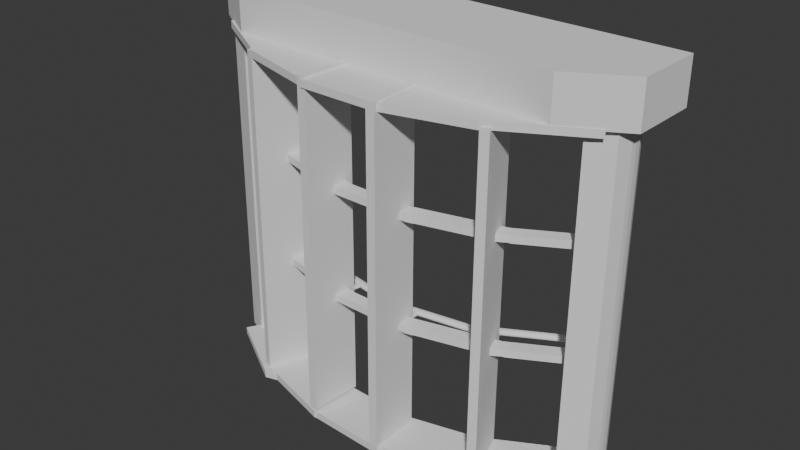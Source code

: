 # Source: blend.blend  (saved by Blender 4.3.34; exported with 4.5.12 LTS)
import bpy
from mathutils import Matrix  # noqa: F401  (used for matrix-valued properties, if any)

bpy.ops.wm.read_factory_settings(use_empty=True)
scene = bpy.context.scene
scene.name = 'Scene'

# ---- collections
col_collection = bpy.data.collections.new('Collection'); scene.collection.children.link(col_collection)
col_collection_001 = bpy.data.collections.new('Collection.001'); col_collection.children.link(col_collection_001)

# ---- world
world_world = bpy.data.worlds.new('World'); scene.world = world_world
world_world.use_nodes = True; world_world.node_tree.nodes.clear()
_N = world_world.node_tree.nodes; _L = world_world.node_tree.links
n0 = _N.new('ShaderNodeOutputWorld'); n0.name = 'World Output'; n0.location = (300, 300)
n1 = _N.new('ShaderNodeBackground'); n1.name = 'Background'; n1.location = (10, 300)
n1.inputs[0].default_value = (0.05088, 0.05088, 0.05088, 1.0)
_L.new(n1.outputs[0], n0.inputs[0])
n0.is_active_output = True
world_world.color = (0.05088, 0.05088, 0.05088)
world_world.sun_shadow_jitter_overblur = 0.0

# ---- meshes
me_x = bpy.data.meshes.new('立方体')
me_x.from_pydata([(-1.0, -1.0, -1.0), (-1.0, -1.0, 1.0), (1.0, -1.0, -1.0), (1.0, -1.0, 1.0), (0.8651, 0.0, -1.0), (1.0, -0.1349, -1.0), (1.0, -0.1349, 1.0), (0.8651, 0.0, 1.0), (-1.0, -0.1513, -1.0), (-0.8487, 0.0, -1.0), (-0.8487, 0.0, 1.0), (-1.0, -0.1513, 1.0)], [], [(2, 3, 1, 0), (6, 7, 10, 11, 1, 3), (9, 10, 7, 4), (5, 6, 3, 2), (6, 5, 4, 7), (0, 1, 11, 8), (10, 9, 8, 11), (8, 9, 4, 5, 2, 0)])
_uv = me_x.uv_layers.new(name='UVマップ')
_uv.uv.foreach_set('vector', [0.375, 0.75, 0.625, 0.75, 0.625, 1.0, 0.375, 1.0, 0.625, 0.6419, 0.6419, 0.625, 0.8561, 0.625, 0.875, 0.6439, 0.875, 0.75, 0.625, 0.75, 0.375, 0.1628, 0.8561, 0.625, 0.6419, 0.625, 0.375, 0.5913, 0.375, 0.6419, 0.625, 0.6419, 0.625, 0.75, 0.375, 0.75, 0.625, 0.6419, 0.375, 0.6419, 0.375, 0.5913, 0.6419, 0.625, 0.375, 0.0, 0.625, 0.0, 0.625, 0.1061, 0.375, 0.1061, 0.8561, 0.625, 0.375, 0.1628, 0.375, 0.125, 0.875, 0.625, 0.125, 0.6439, 0.1439, 0.625, 0.3581, 0.625, 0.375, 0.6419, 0.375, 0.75, 0.125, 0.75])
me_x.update()
me_069 = bpy.data.meshes.new('立方体.069')
me_069.from_pydata([(-1.0, -1.0, -1.0), (-1.0, -1.0, 1.0), (1.0, -1.0, -1.0), (1.0, -1.0, 1.0), (-1.0, 0.0, -1.0), (-1.0, 0.0, 1.0), (0.9376, 0.0, -1.0), (1.0, -0.06238, -1.0), (1.0, -0.06238, 1.0), (0.9376, 0.0, 1.0)], [], [(8, 9, 5, 1, 3), (2, 3, 1, 0), (4, 5, 9, 6), (0, 1, 5, 4), (7, 8, 3, 2), (8, 7, 6, 9), (4, 6, 7, 2, 0)])
_uv = me_069.uv_layers.new(name='UVマップ')
_uv.uv.foreach_set('vector', [0.625, 0.6328, 0.6328, 0.625, 0.875, 0.625, 0.875, 0.75, 0.625, 0.75, 0.375, 0.75, 0.625, 0.75, 0.625, 1.0, 0.375, 1.0, 0.375, 0.125, 0.875, 0.625, 0.6328, 0.625, 0.375, 0.6094, 0.375, 0.0, 0.625, 0.0, 0.625, 0.125, 0.375, 0.125, 0.375, 0.6328, 0.625, 0.6328, 0.625, 0.75, 0.375, 0.75, 0.625, 0.6328, 0.375, 0.6328, 0.375, 0.6094, 0.6328, 0.625, 0.125, 0.625, 0.3672, 0.625, 0.375, 0.6328, 0.375, 0.75, 0.125, 0.75])
me_069.update()
me_068 = bpy.data.meshes.new('立方体.068')
me_068.from_pydata([(-1.0, -1.0, -1.0), (-1.0, -1.0, 1.0), (1.0, -1.0, -1.0), (1.0, -1.0, 1.0), (0.8769, 0.0, -1.0), (1.0, -0.1231, -1.0), (1.0, -0.1231, 1.0), (0.8769, 0.0, 1.0), (-1.0, -0.2115, -1.0), (-0.7885, 0.0, -1.0), (-0.7885, 0.0, 1.0), (-1.0, -0.2115, 1.0)], [], [(2, 3, 1, 0), (6, 7, 10, 11, 1, 3), (9, 10, 7, 4), (5, 6, 3, 2), (6, 5, 4, 7), (0, 1, 11, 8), (10, 9, 8, 11), (8, 9, 4, 5, 2, 0)])
_uv = me_068.uv_layers.new(name='UVマップ')
_uv.uv.foreach_set('vector', [0.375, 0.75, 0.625, 0.75, 0.625, 1.0, 0.375, 1.0, 0.625, 0.6404, 0.6404, 0.625, 0.8486, 0.625, 0.875, 0.6514, 0.875, 0.75, 0.625, 0.75, 0.375, 0.1779, 0.8486, 0.625, 0.6404, 0.625, 0.375, 0.5942, 0.375, 0.6404, 0.625, 0.6404, 0.625, 0.75, 0.375, 0.75, 0.625, 0.6404, 0.375, 0.6404, 0.375, 0.5942, 0.6404, 0.625, 0.375, 0.0, 0.625, 0.0, 0.625, 0.09856, 0.375, 0.09856, 0.8486, 0.625, 0.375, 0.1779, 0.375, 0.125, 0.875, 0.625, 0.125, 0.6514, 0.1514, 0.625, 0.3596, 0.625, 0.375, 0.6404, 0.375, 0.75, 0.125, 0.75])
me_068.update()
me_067 = bpy.data.meshes.new('立方体.067')
me_067.from_pydata([(-1.0, -1.0, -1.0), (-1.0, -1.0, 1.0), (1.0, -1.0, -1.0), (1.0, -1.0, 1.0), (0.9575, -0.01222, -1.0), (1.0, -0.05468, -1.0), (1.0, -0.05468, 1.0), (0.9575, -0.01222, 1.0), (-1.0, -0.1349, -1.0), (-0.8773, -0.01222, -1.0), (-0.8773, -0.01222, 1.0), (-1.0, -0.1349, 1.0)], [], [(2, 3, 1, 0), (6, 7, 10, 11, 1, 3), (9, 10, 7, 4), (5, 6, 3, 2), (6, 5, 4, 7), (0, 1, 11, 8), (10, 9, 8, 11), (8, 9, 4, 5, 2, 0)])
_uv = me_067.uv_layers.new(name='UVマップ')
_uv.uv.foreach_set('vector', [0.375, 0.75, 0.625, 0.75, 0.625, 1.0, 0.375, 1.0, 0.625, 0.6318, 0.6303, 0.6265, 0.8597, 0.6265, 0.875, 0.6419, 0.875, 0.75, 0.625, 0.75, 0.375, 0.1543, 0.8597, 0.6265, 0.6303, 0.6265, 0.375, 0.6158, 0.375, 0.6318, 0.625, 0.6318, 0.625, 0.75, 0.375, 0.75, 0.625, 0.6318, 0.375, 0.6318, 0.375, 0.6158, 0.6303, 0.6265, 0.375, 0.0, 0.625, 0.0, 0.625, 0.1081, 0.375, 0.1081, 0.8597, 0.6265, 0.375, 0.1543, 0.375, 0.1235, 0.875, 0.6265, 0.125, 0.6419, 0.1403, 0.6265, 0.3697, 0.6265, 0.375, 0.6318, 0.375, 0.75, 0.125, 0.75])
me_067.update()
me_066 = bpy.data.meshes.new('立方体.066')
me_066.from_pydata([(-1.0, -1.0, -1.0), (-1.0, -1.0, 1.0), (1.0, -1.0, -1.0), (1.0, -1.0, 1.0), (1.0, 0.0, -1.0), (1.0, 0.0, 1.0), (-1.0, -0.2447, -1.0), (-0.7553, 0.0, -1.0), (-0.7553, 0.0, 1.0), (-1.0, -0.2447, 1.0)], [], [(4, 5, 3, 2), (2, 3, 1, 0), (7, 8, 5, 4), (6, 7, 4, 2, 0), (5, 8, 9, 1, 3), (8, 7, 6, 9), (0, 1, 9, 6)])
_uv = me_066.uv_layers.new(name='UVマップ')
_uv.uv.foreach_set('vector', [0.375, 0.625, 0.625, 0.625, 0.625, 0.75, 0.375, 0.75, 0.375, 0.75, 0.625, 0.75, 0.625, 1.0, 0.375, 1.0, 0.375, 0.1862, 0.8444, 0.625, 0.625, 0.625, 0.375, 0.625, 0.125, 0.6556, 0.1556, 0.625, 0.375, 0.625, 0.375, 0.75, 0.125, 0.75, 0.625, 0.625, 0.8444, 0.625, 0.875, 0.6556, 0.875, 0.75, 0.625, 0.75, 0.8444, 0.625, 0.375, 0.1862, 0.375, 0.125, 0.875, 0.625, 0.375, 0.0, 0.625, 0.0, 0.625, 0.09441, 0.375, 0.09441])
me_066.update()
me_064 = bpy.data.meshes.new('立方体.064')
me_064.from_pydata([(-1.0, -1.0, -1.0), (-1.0, -1.0, 1.0), (-1.0, 1.0, -1.0), (-1.0, 1.0, 1.0), (1.0, -1.0, -1.0), (1.0, -1.0, 1.0), (0.3929, 1.0, -1.0), (0.3929, 1.0, 1.0), (1.0, 0.05413, -1.0), (1.0, 0.05413, 1.0), (0.3929, 1.0, -1.0), (0.9976, 0.06004, -1.0), (0.9976, 0.06004, 1.0), (0.3929, 1.0, 1.0)], [], [(0, 1, 3, 2), (4, 5, 1, 0), (2, 3, 7, 6), (9, 12, 13, 7, 3, 1, 5), (8, 9, 5, 4), (13, 10, 6, 7), (2, 6, 10, 11, 8, 4, 0), (10, 13, 12, 11), (9, 8, 11, 12)])
_uv = me_064.uv_layers.new(name='UVマップ')
_uv.uv.foreach_set('vector', [0.375, 0.0, 0.625, 0.0, 0.625, 0.25, 0.375, 0.25, 0.375, 0.75, 0.625, 0.75, 0.625, 1.0, 0.375, 1.0, 0.375, 0.25, 0.625, 0.25, 0.625, 0.4241, 0.375, 0.4241, 0.625, 0.6182, 0.6253, 0.6175, 0.7009, 0.5, 0.7009, 0.5, 0.875, 0.5, 0.875, 0.75, 0.625, 0.75, 0.375, 0.6182, 0.625, 0.6182, 0.625, 0.75, 0.375, 0.75, 0.625, 0.4241, 0.375, 0.4241, 0.375, 0.4241, 0.625, 0.4241, 0.125, 0.5, 0.2991, 0.5, 0.2991, 0.5, 0.3747, 0.6175, 0.375, 0.6182, 0.375, 0.75, 0.125, 0.75, 0.375, 0.4241, 0.625, 0.4241, 0.625, 0.6172, 0.375, 0.6172, 0.625, 0.6182, 0.375, 0.6182, 0.375, 0.6172, 0.625, 0.6172])
me_064.update()
me_063 = bpy.data.meshes.new('立方体.063')
me_063.from_pydata([(-1.0, -1.0, -1.0), (-1.0, -1.0, 1.0), (1.0, -1.0, -1.0), (1.0, -1.0, 1.0), (1.0, 1.0, -1.0), (1.0, 1.0, 1.0), (-0.2873, 1.0, -1.0), (-0.2873, 1.0, 1.0), (-1.0, 0.0604, -1.0), (-1.0, 0.0604, 1.0), (-0.8851, 0.3378, -1.0), (-0.7555, 0.5317, -1.0), (-0.7555, 0.5317, 1.0), (-0.8851, 0.3378, 1.0)], [], [(6, 7, 5, 4), (4, 5, 3, 2), (2, 3, 1, 0), (0, 1, 9, 8), (5, 7, 12, 13, 9, 1, 3), (7, 6, 11, 12), (8, 9, 13, 10), (12, 11, 10, 13), (8, 10, 11, 6, 4, 2, 0)])
_uv = me_063.uv_layers.new(name='UVマップ')
_uv.uv.foreach_set('vector', [0.375, 0.3391, 0.625, 0.3391, 0.625, 0.5, 0.375, 0.5, 0.375, 0.5, 0.625, 0.5, 0.625, 0.75, 0.375, 0.75, 0.375, 0.75, 0.625, 0.75, 0.625, 1.0, 0.375, 1.0, 0.375, 0.0, 0.625, 0.0, 0.625, 0.1325, 0.375, 0.1325, 0.625, 0.5, 0.7859, 0.5, 0.8444, 0.5585, 0.8606, 0.5828, 0.875, 0.6175, 0.875, 0.75, 0.625, 0.75, 0.625, 0.3391, 0.375, 0.3391, 0.375, 0.222, 0.625, 0.222, 0.375, 0.1325, 0.625, 0.1325, 0.625, 0.1816, 0.375, 0.1816, 0.625, 0.222, 0.375, 0.222, 0.375, 0.1816, 0.625, 0.1816, 0.125, 0.6175, 0.1394, 0.5828, 0.1556, 0.5585, 0.2141, 0.5, 0.375, 0.5, 0.375, 0.75, 0.125, 0.75])
me_063.update()
me_062 = bpy.data.meshes.new('立方体.062')
me_062.from_pydata([(-1.0, -1.0, -1.0), (-1.0, -1.0, 1.0), (1.0, -1.0, -1.0), (1.0, -1.0, 1.0), (0.8571, 0.0, -1.0), (1.0, -0.1429, -1.0), (1.0, -0.1429, 1.0), (0.8571, 0.0, 1.0), (-1.0, -0.2233, -1.0), (-0.7767, 0.0, -1.0), (-0.7767, 0.0, 1.0), (-1.0, -0.2233, 1.0)], [], [(2, 3, 1, 0), (6, 7, 10, 11, 1, 3), (9, 10, 7, 4), (5, 6, 3, 2), (6, 5, 4, 7), (0, 1, 11, 8), (10, 9, 8, 11), (8, 9, 4, 5, 2, 0)])
_uv = me_062.uv_layers.new(name='UVマップ')
_uv.uv.foreach_set('vector', [0.375, 0.75, 0.625, 0.75, 0.625, 1.0, 0.375, 1.0, 0.625, 0.6429, 0.6429, 0.625, 0.8471, 0.625, 0.875, 0.6529, 0.875, 0.75, 0.625, 0.75, 0.375, 0.1808, 0.8471, 0.625, 0.6429, 0.625, 0.375, 0.5893, 0.375, 0.6429, 0.625, 0.6429, 0.625, 0.75, 0.375, 0.75, 0.625, 0.6429, 0.375, 0.6429, 0.375, 0.5893, 0.6429, 0.625, 0.375, 0.0, 0.625, 0.0, 0.625, 0.09708, 0.375, 0.09708, 0.8471, 0.625, 0.375, 0.1808, 0.375, 0.125, 0.875, 0.625, 0.125, 0.6529, 0.1529, 0.625, 0.3571, 0.625, 0.375, 0.6429, 0.375, 0.75, 0.125, 0.75])
me_062.update()
me_061 = bpy.data.meshes.new('立方体.061')
me_061.from_pydata([(-1.0, -1.0, -1.0), (-1.0, -1.0, 1.0), (1.0, -1.0, -1.0), (1.0, -1.0, 1.0), (-1.0, -0.01622, -1.0), (-1.0, -0.01622, 1.0), (0.8783, -0.01622, -1.0), (1.0, -0.1379, -1.0), (1.0, -0.1379, 1.0), (0.8783, -0.01622, 1.0)], [], [(8, 9, 5, 1, 3), (2, 3, 1, 0), (4, 5, 9, 6), (0, 1, 5, 4), (7, 8, 3, 2), (8, 7, 6, 9), (4, 6, 7, 2, 0)])
_uv = me_061.uv_layers.new(name='UVマップ')
_uv.uv.foreach_set('vector', [0.625, 0.6422, 0.6402, 0.627, 0.875, 0.627, 0.875, 0.75, 0.625, 0.75, 0.375, 0.75, 0.625, 0.75, 0.625, 1.0, 0.375, 1.0, 0.375, 0.123, 0.875, 0.627, 0.6402, 0.627, 0.375, 0.5964, 0.375, 0.0, 0.625, 0.0, 0.625, 0.123, 0.375, 0.123, 0.375, 0.6422, 0.625, 0.6422, 0.625, 0.75, 0.375, 0.75, 0.625, 0.6422, 0.375, 0.6422, 0.375, 0.5964, 0.6402, 0.627, 0.125, 0.627, 0.3598, 0.627, 0.375, 0.6422, 0.375, 0.75, 0.125, 0.75])
me_061.update()
me_060 = bpy.data.meshes.new('立方体.060')
me_060.from_pydata([(-1.0, -1.0, -1.0), (-1.0, -1.0, 1.0), (1.0, -1.0, -1.0), (1.0, -1.0, 1.0), (0.9461, -0.01665, -1.0), (1.0, -0.07059, -1.0), (1.0, -0.07059, 1.0), (0.9461, -0.01665, 1.0), (-1.0, -0.171, -1.0), (-0.8456, -0.01665, -1.0), (-0.8456, -0.01665, 1.0), (-1.0, -0.171, 1.0)], [], [(2, 3, 1, 0), (6, 7, 10, 11, 1, 3), (9, 10, 7, 4), (5, 6, 3, 2), (6, 5, 4, 7), (0, 1, 11, 8), (10, 9, 8, 11), (8, 9, 4, 5, 2, 0)])
_uv = me_060.uv_layers.new(name='UVマップ')
_uv.uv.foreach_set('vector', [0.375, 0.75, 0.625, 0.75, 0.625, 1.0, 0.375, 1.0, 0.625, 0.6338, 0.6317, 0.6271, 0.8557, 0.6271, 0.875, 0.6464, 0.875, 0.75, 0.625, 0.75, 0.375, 0.1618, 0.8557, 0.6271, 0.6317, 0.6271, 0.375, 0.6135, 0.375, 0.6338, 0.625, 0.6338, 0.625, 0.75, 0.375, 0.75, 0.625, 0.6338, 0.375, 0.6338, 0.375, 0.6135, 0.6317, 0.6271, 0.375, 0.0, 0.625, 0.0, 0.625, 0.1036, 0.375, 0.1036, 0.8557, 0.6271, 0.375, 0.1618, 0.375, 0.1229, 0.875, 0.6271, 0.125, 0.6464, 0.1443, 0.6271, 0.3683, 0.6271, 0.375, 0.6338, 0.375, 0.75, 0.125, 0.75])
me_060.update()
me_059 = bpy.data.meshes.new('立方体.059')
me_059.from_pydata([(-1.0, -1.0, -1.0), (-1.0, -1.0, 1.0), (1.0, -1.0, -1.0), (1.0, -1.0, 1.0), (0.978, -0.01363, -1.0), (1.0, -0.03561, -1.0), (1.0, -0.03561, 1.0), (0.978, -0.01363, 1.0), (-1.0, -0.129, -1.0), (-0.8847, -0.01363, -1.0), (-0.8847, -0.01363, 1.0), (-1.0, -0.129, 1.0)], [], [(2, 3, 1, 0), (6, 7, 10, 11, 1, 3), (9, 10, 7, 4), (5, 6, 3, 2), (6, 5, 4, 7), (0, 1, 11, 8), (10, 9, 8, 11), (8, 9, 4, 5, 2, 0)])
_uv = me_059.uv_layers.new(name='UVマップ')
_uv.uv.foreach_set('vector', [0.375, 0.75, 0.625, 0.75, 0.625, 1.0, 0.375, 1.0, 0.625, 0.6295, 0.6277, 0.6267, 0.8606, 0.6267, 0.875, 0.6411, 0.875, 0.75, 0.625, 0.75, 0.375, 0.1523, 0.8606, 0.6267, 0.6277, 0.6267, 0.375, 0.6212, 0.375, 0.6295, 0.625, 0.6295, 0.625, 0.75, 0.375, 0.75, 0.625, 0.6295, 0.375, 0.6295, 0.375, 0.6212, 0.6277, 0.6267, 0.375, 0.0, 0.625, 0.0, 0.625, 0.1089, 0.375, 0.1089, 0.8606, 0.6267, 0.375, 0.1523, 0.375, 0.1233, 0.875, 0.6267, 0.125, 0.6411, 0.1394, 0.6267, 0.3723, 0.6267, 0.375, 0.6295, 0.375, 0.75, 0.125, 0.75])
me_059.update()
me_058 = bpy.data.meshes.new('立方体.058')
me_058.from_pydata([(-1.0, -1.0, -1.0), (-1.0, -1.0, 1.0), (1.0, -1.0, -1.0), (1.0, -1.0, 1.0), (1.0, 0.005597, -1.0), (1.0, 0.005597, 1.0), (-1.0, -0.2648, -1.0), (-0.7296, 0.005597, -1.0), (-0.7296, 0.005597, 1.0), (-1.0, -0.2648, 1.0)], [], [(4, 5, 3, 2), (2, 3, 1, 0), (7, 8, 5, 4), (6, 7, 4, 2, 0), (5, 8, 9, 1, 3), (8, 7, 6, 9), (0, 1, 9, 6)])
_uv = me_058.uv_layers.new(name='UVマップ')
_uv.uv.foreach_set('vector', [0.375, 0.6243, 0.625, 0.6243, 0.625, 0.75, 0.375, 0.75, 0.375, 0.75, 0.625, 0.75, 0.625, 1.0, 0.375, 1.0, 0.375, 0.1931, 0.8412, 0.6243, 0.625, 0.6243, 0.375, 0.6243, 0.125, 0.6581, 0.1588, 0.6243, 0.375, 0.6243, 0.375, 0.75, 0.125, 0.75, 0.625, 0.6243, 0.8412, 0.6243, 0.875, 0.6581, 0.875, 0.75, 0.625, 0.75, 0.8412, 0.6243, 0.375, 0.1931, 0.375, 0.1257, 0.875, 0.6243, 0.375, 0.0, 0.625, 0.0, 0.625, 0.0919, 0.375, 0.0919])
me_058.update()
me_056 = bpy.data.meshes.new('立方体.056')
me_056.from_pydata([(-1.0, -1.0, -1.0), (-1.0, -1.0, 1.0), (1.0, -1.0, -1.0), (1.0, -1.0, 1.0), (-0.7474, 1.0, -1.0), (-0.7474, 1.0, 1.0), (-1.0, 0.3519, -1.0), (-0.7474, 1.0, -1.0), (-0.7474, 1.0, 1.0), (-1.0, 0.3519, 1.0), (0.7504, 1.0, -1.0), (0.7504, 1.0, 1.0), (0.7504, 1.0, -1.0), (1.0, 0.3298, -1.0), (1.0, 0.3298, 1.0), (0.7504, 1.0, 1.0)], [], [(14, 15, 11, 5, 8, 9, 1, 3), (2, 3, 1, 0), (0, 1, 9, 6), (5, 4, 7, 8), (6, 9, 8, 7), (4, 5, 11, 10), (6, 7, 4, 10, 12, 13, 2, 0), (15, 12, 10, 11), (14, 13, 12, 15), (13, 14, 3, 2)])
_uv = me_056.uv_layers.new(name='UVマップ')
_uv.uv.foreach_set('vector', [0.625, 0.5838, 0.6562, 0.5, 0.6562, 0.5, 0.8434, 0.5, 0.8434, 0.5, 0.875, 0.581, 0.875, 0.75, 0.625, 0.75, 0.375, 0.75, 0.625, 0.75, 0.625, 1.0, 0.375, 1.0, 0.375, 0.0, 0.625, 0.0, 0.625, 0.169, 0.375, 0.169, 0.625, 0.2816, 0.375, 0.2816, 0.375, 0.2816, 0.625, 0.2816, 0.375, 0.169, 0.625, 0.169, 0.625, 0.2816, 0.375, 0.2816, 0.375, 0.2816, 0.625, 0.2816, 0.625, 0.4688, 0.375, 0.4688, 0.125, 0.581, 0.1566, 0.5, 0.1566, 0.5, 0.3438, 0.5, 0.3438, 0.5, 0.375, 0.5838, 0.375, 0.75, 0.125, 0.75, 0.625, 0.4688, 0.375, 0.4688, 0.375, 0.4688, 0.625, 0.4688, 0.625, 0.5838, 0.375, 0.5838, 0.375, 0.4688, 0.625, 0.4688, 0.375, 0.5838, 0.625, 0.5838, 0.625, 0.75, 0.375, 0.75])
me_056.update()
me_055 = bpy.data.meshes.new('立方体.055')
me_055.from_pydata([(-1.0, -1.0, -1.0), (-1.0, -1.0, 1.0), (1.0, -1.0, -1.0), (1.0, -1.0, 1.0), (0.8651, 0.0, -1.0), (1.0, -0.1349, -1.0), (1.0, -0.1349, 1.0), (0.8651, 0.0, 1.0), (-1.0, -0.1513, -1.0), (-0.8487, 0.0, -1.0), (-0.8487, 0.0, 1.0), (-1.0, -0.1513, 1.0)], [], [(2, 3, 1, 0), (6, 7, 10, 11, 1, 3), (9, 10, 7, 4), (5, 6, 3, 2), (6, 5, 4, 7), (0, 1, 11, 8), (10, 9, 8, 11), (8, 9, 4, 5, 2, 0)])
_uv = me_055.uv_layers.new(name='UVマップ')
_uv.uv.foreach_set('vector', [0.375, 0.75, 0.625, 0.75, 0.625, 1.0, 0.375, 1.0, 0.625, 0.6419, 0.6419, 0.625, 0.8561, 0.625, 0.875, 0.6439, 0.875, 0.75, 0.625, 0.75, 0.375, 0.1628, 0.8561, 0.625, 0.6419, 0.625, 0.375, 0.5913, 0.375, 0.6419, 0.625, 0.6419, 0.625, 0.75, 0.375, 0.75, 0.625, 0.6419, 0.375, 0.6419, 0.375, 0.5913, 0.6419, 0.625, 0.375, 0.0, 0.625, 0.0, 0.625, 0.1061, 0.375, 0.1061, 0.8561, 0.625, 0.375, 0.1628, 0.375, 0.125, 0.875, 0.625, 0.125, 0.6439, 0.1439, 0.625, 0.3581, 0.625, 0.375, 0.6419, 0.375, 0.75, 0.125, 0.75])
me_055.update()
me_054 = bpy.data.meshes.new('立方体.054')
me_054.from_pydata([(-1.0, -1.0, -1.0), (-1.0, -1.0, 1.0), (1.0, -1.0, -1.0), (1.0, -1.0, 1.0), (-1.0, 0.0, -1.0), (-1.0, 0.0, 1.0), (0.9376, 0.0, -1.0), (1.0, -0.06238, -1.0), (1.0, -0.06238, 1.0), (0.9376, 0.0, 1.0)], [], [(8, 9, 5, 1, 3), (2, 3, 1, 0), (4, 5, 9, 6), (0, 1, 5, 4), (7, 8, 3, 2), (8, 7, 6, 9), (4, 6, 7, 2, 0)])
_uv = me_054.uv_layers.new(name='UVマップ')
_uv.uv.foreach_set('vector', [0.625, 0.6328, 0.6328, 0.625, 0.875, 0.625, 0.875, 0.75, 0.625, 0.75, 0.375, 0.75, 0.625, 0.75, 0.625, 1.0, 0.375, 1.0, 0.375, 0.125, 0.875, 0.625, 0.6328, 0.625, 0.375, 0.6094, 0.375, 0.0, 0.625, 0.0, 0.625, 0.125, 0.375, 0.125, 0.375, 0.6328, 0.625, 0.6328, 0.625, 0.75, 0.375, 0.75, 0.625, 0.6328, 0.375, 0.6328, 0.375, 0.6094, 0.6328, 0.625, 0.125, 0.625, 0.3672, 0.625, 0.375, 0.6328, 0.375, 0.75, 0.125, 0.75])
me_054.update()
me_053 = bpy.data.meshes.new('立方体.053')
me_053.from_pydata([(-1.0, -1.0, -1.0), (-1.0, -1.0, 1.0), (1.0, -1.0, -1.0), (1.0, -1.0, 1.0), (0.8769, 0.0, -1.0), (1.0, -0.1231, -1.0), (1.0, -0.1231, 1.0), (0.8769, 0.0, 1.0), (-1.0, -0.2115, -1.0), (-0.7885, 0.0, -1.0), (-0.7885, 0.0, 1.0), (-1.0, -0.2115, 1.0)], [], [(2, 3, 1, 0), (6, 7, 10, 11, 1, 3), (9, 10, 7, 4), (5, 6, 3, 2), (6, 5, 4, 7), (0, 1, 11, 8), (10, 9, 8, 11), (8, 9, 4, 5, 2, 0)])
_uv = me_053.uv_layers.new(name='UVマップ')
_uv.uv.foreach_set('vector', [0.375, 0.75, 0.625, 0.75, 0.625, 1.0, 0.375, 1.0, 0.625, 0.6404, 0.6404, 0.625, 0.8486, 0.625, 0.875, 0.6514, 0.875, 0.75, 0.625, 0.75, 0.375, 0.1779, 0.8486, 0.625, 0.6404, 0.625, 0.375, 0.5942, 0.375, 0.6404, 0.625, 0.6404, 0.625, 0.75, 0.375, 0.75, 0.625, 0.6404, 0.375, 0.6404, 0.375, 0.5942, 0.6404, 0.625, 0.375, 0.0, 0.625, 0.0, 0.625, 0.09856, 0.375, 0.09856, 0.8486, 0.625, 0.375, 0.1779, 0.375, 0.125, 0.875, 0.625, 0.125, 0.6514, 0.1514, 0.625, 0.3596, 0.625, 0.375, 0.6404, 0.375, 0.75, 0.125, 0.75])
me_053.update()
me_051 = bpy.data.meshes.new('立方体.051')
me_051.from_pydata([(-1.0, -1.0, -1.0), (-1.0, -1.0, 1.0), (1.0, -1.0, -1.0), (1.0, -1.0, 1.0), (0.9575, -0.01222, -1.0), (1.0, -0.05468, -1.0), (1.0, -0.05468, 1.0), (0.9575, -0.01222, 1.0), (-1.0, -0.1349, -1.0), (-0.8773, -0.01222, -1.0), (-0.8773, -0.01222, 1.0), (-1.0, -0.1349, 1.0)], [], [(2, 3, 1, 0), (6, 7, 10, 11, 1, 3), (9, 10, 7, 4), (5, 6, 3, 2), (6, 5, 4, 7), (0, 1, 11, 8), (10, 9, 8, 11), (8, 9, 4, 5, 2, 0)])
_uv = me_051.uv_layers.new(name='UVマップ')
_uv.uv.foreach_set('vector', [0.375, 0.75, 0.625, 0.75, 0.625, 1.0, 0.375, 1.0, 0.625, 0.6318, 0.6303, 0.6265, 0.8597, 0.6265, 0.875, 0.6419, 0.875, 0.75, 0.625, 0.75, 0.375, 0.1543, 0.8597, 0.6265, 0.6303, 0.6265, 0.375, 0.6158, 0.375, 0.6318, 0.625, 0.6318, 0.625, 0.75, 0.375, 0.75, 0.625, 0.6318, 0.375, 0.6318, 0.375, 0.6158, 0.6303, 0.6265, 0.375, 0.0, 0.625, 0.0, 0.625, 0.1081, 0.375, 0.1081, 0.8597, 0.6265, 0.375, 0.1543, 0.375, 0.1235, 0.875, 0.6265, 0.125, 0.6419, 0.1403, 0.6265, 0.3697, 0.6265, 0.375, 0.6318, 0.375, 0.75, 0.125, 0.75])
me_051.update()
me_048 = bpy.data.meshes.new('立方体.048')
me_048.from_pydata([(-1.0, -1.0, -1.0), (-1.0, -1.0, 1.0), (1.0, -1.0, -1.0), (1.0, -1.0, 1.0), (1.0, 0.0, -1.0), (1.0, 0.0, 1.0), (-1.0, -0.2447, -1.0), (-0.7553, 0.0, -1.0), (-0.7553, 0.0, 1.0), (-1.0, -0.2447, 1.0)], [], [(4, 5, 3, 2), (2, 3, 1, 0), (7, 8, 5, 4), (6, 7, 4, 2, 0), (5, 8, 9, 1, 3), (8, 7, 6, 9), (0, 1, 9, 6)])
_uv = me_048.uv_layers.new(name='UVマップ')
_uv.uv.foreach_set('vector', [0.375, 0.625, 0.625, 0.625, 0.625, 0.75, 0.375, 0.75, 0.375, 0.75, 0.625, 0.75, 0.625, 1.0, 0.375, 1.0, 0.375, 0.1862, 0.8444, 0.625, 0.625, 0.625, 0.375, 0.625, 0.125, 0.6556, 0.1556, 0.625, 0.375, 0.625, 0.375, 0.75, 0.125, 0.75, 0.625, 0.625, 0.8444, 0.625, 0.875, 0.6556, 0.875, 0.75, 0.625, 0.75, 0.8444, 0.625, 0.375, 0.1862, 0.375, 0.125, 0.875, 0.625, 0.375, 0.0, 0.625, 0.0, 0.625, 0.09441, 0.375, 0.09441])
me_048.update()
me_047 = bpy.data.meshes.new('立方体.047')
me_047.from_pydata([(-1.0, -1.0, -1.0), (-1.0, -1.0, 1.0), (1.0, -1.0, -1.0), (1.0, -1.0, 1.0), (0.8651, 0.0, -1.0), (1.0, -0.1349, -1.0), (1.0, -0.1349, 1.0), (0.8651, 0.0, 1.0), (-1.0, -0.1513, -1.0), (-0.8487, 0.0, -1.0), (-0.8487, 0.0, 1.0), (-1.0, -0.1513, 1.0)], [], [(2, 3, 1, 0), (6, 7, 10, 11, 1, 3), (9, 10, 7, 4), (5, 6, 3, 2), (6, 5, 4, 7), (0, 1, 11, 8), (10, 9, 8, 11), (8, 9, 4, 5, 2, 0)])
_uv = me_047.uv_layers.new(name='UVマップ')
_uv.uv.foreach_set('vector', [0.375, 0.75, 0.625, 0.75, 0.625, 1.0, 0.375, 1.0, 0.625, 0.6419, 0.6419, 0.625, 0.8561, 0.625, 0.875, 0.6439, 0.875, 0.75, 0.625, 0.75, 0.375, 0.1628, 0.8561, 0.625, 0.6419, 0.625, 0.375, 0.5913, 0.375, 0.6419, 0.625, 0.6419, 0.625, 0.75, 0.375, 0.75, 0.625, 0.6419, 0.375, 0.6419, 0.375, 0.5913, 0.6419, 0.625, 0.375, 0.0, 0.625, 0.0, 0.625, 0.1061, 0.375, 0.1061, 0.8561, 0.625, 0.375, 0.1628, 0.375, 0.125, 0.875, 0.625, 0.125, 0.6439, 0.1439, 0.625, 0.3581, 0.625, 0.375, 0.6419, 0.375, 0.75, 0.125, 0.75])
me_047.update()
me_046 = bpy.data.meshes.new('立方体.046')
me_046.from_pydata([(-1.0, -1.0, -1.0), (-1.0, -1.0, 1.0), (1.0, -1.0, -1.0), (1.0, -1.0, 1.0), (-1.0, 0.0, -1.0), (-1.0, 0.0, 1.0), (0.9376, 0.0, -1.0), (1.0, -0.06238, -1.0), (1.0, -0.06238, 1.0), (0.9376, 0.0, 1.0)], [], [(8, 9, 5, 1, 3), (2, 3, 1, 0), (4, 5, 9, 6), (0, 1, 5, 4), (7, 8, 3, 2), (8, 7, 6, 9), (4, 6, 7, 2, 0)])
_uv = me_046.uv_layers.new(name='UVマップ')
_uv.uv.foreach_set('vector', [0.625, 0.6328, 0.6328, 0.625, 0.875, 0.625, 0.875, 0.75, 0.625, 0.75, 0.375, 0.75, 0.625, 0.75, 0.625, 1.0, 0.375, 1.0, 0.375, 0.125, 0.875, 0.625, 0.6328, 0.625, 0.375, 0.6094, 0.375, 0.0, 0.625, 0.0, 0.625, 0.125, 0.375, 0.125, 0.375, 0.6328, 0.625, 0.6328, 0.625, 0.75, 0.375, 0.75, 0.625, 0.6328, 0.375, 0.6328, 0.375, 0.6094, 0.6328, 0.625, 0.125, 0.625, 0.3672, 0.625, 0.375, 0.6328, 0.375, 0.75, 0.125, 0.75])
me_046.update()
me_045 = bpy.data.meshes.new('立方体.045')
me_045.from_pydata([(-1.0, -1.0, -1.0), (-1.0, -1.0, 1.0), (1.0, -1.0, -1.0), (1.0, -1.0, 1.0), (0.8769, 0.0, -1.0), (1.0, -0.1231, -1.0), (1.0, -0.1231, 1.0), (0.8769, 0.0, 1.0), (-1.0, -0.2115, -1.0), (-0.7885, 0.0, -1.0), (-0.7885, 0.0, 1.0), (-1.0, -0.2115, 1.0)], [], [(2, 3, 1, 0), (6, 7, 10, 11, 1, 3), (9, 10, 7, 4), (5, 6, 3, 2), (6, 5, 4, 7), (0, 1, 11, 8), (10, 9, 8, 11), (8, 9, 4, 5, 2, 0)])
_uv = me_045.uv_layers.new(name='UVマップ')
_uv.uv.foreach_set('vector', [0.375, 0.75, 0.625, 0.75, 0.625, 1.0, 0.375, 1.0, 0.625, 0.6404, 0.6404, 0.625, 0.8486, 0.625, 0.875, 0.6514, 0.875, 0.75, 0.625, 0.75, 0.375, 0.1779, 0.8486, 0.625, 0.6404, 0.625, 0.375, 0.5942, 0.375, 0.6404, 0.625, 0.6404, 0.625, 0.75, 0.375, 0.75, 0.625, 0.6404, 0.375, 0.6404, 0.375, 0.5942, 0.6404, 0.625, 0.375, 0.0, 0.625, 0.0, 0.625, 0.09856, 0.375, 0.09856, 0.8486, 0.625, 0.375, 0.1779, 0.375, 0.125, 0.875, 0.625, 0.125, 0.6514, 0.1514, 0.625, 0.3596, 0.625, 0.375, 0.6404, 0.375, 0.75, 0.125, 0.75])
me_045.update()
me_013 = bpy.data.meshes.new('立方体.013')
me_013.from_pydata([(-1.0, -1.0, -1.0), (-1.0, -1.0, 1.0), (1.0, -1.0, -1.0), (1.0, -1.0, 1.0), (0.9575, -0.01222, -1.0), (1.0, -0.05468, -1.0), (1.0, -0.05468, 1.0), (0.9575, -0.01222, 1.0), (-1.0, -0.1349, -1.0), (-0.8773, -0.01222, -1.0), (-0.8773, -0.01222, 1.0), (-1.0, -0.1349, 1.0)], [], [(2, 3, 1, 0), (6, 7, 10, 11, 1, 3), (9, 10, 7, 4), (5, 6, 3, 2), (6, 5, 4, 7), (0, 1, 11, 8), (10, 9, 8, 11), (8, 9, 4, 5, 2, 0)])
_uv = me_013.uv_layers.new(name='UVマップ')
_uv.uv.foreach_set('vector', [0.375, 0.75, 0.625, 0.75, 0.625, 1.0, 0.375, 1.0, 0.625, 0.6318, 0.6303, 0.6265, 0.8597, 0.6265, 0.875, 0.6419, 0.875, 0.75, 0.625, 0.75, 0.375, 0.1543, 0.8597, 0.6265, 0.6303, 0.6265, 0.375, 0.6158, 0.375, 0.6318, 0.625, 0.6318, 0.625, 0.75, 0.375, 0.75, 0.625, 0.6318, 0.375, 0.6318, 0.375, 0.6158, 0.6303, 0.6265, 0.375, 0.0, 0.625, 0.0, 0.625, 0.1081, 0.375, 0.1081, 0.8597, 0.6265, 0.375, 0.1543, 0.375, 0.1235, 0.875, 0.6265, 0.125, 0.6419, 0.1403, 0.6265, 0.3697, 0.6265, 0.375, 0.6318, 0.375, 0.75, 0.125, 0.75])
me_013.update()
me_012 = bpy.data.meshes.new('立方体.012')
me_012.from_pydata([(-1.0, -1.0, -1.0), (-1.0, -1.0, 1.0), (1.0, -1.0, -1.0), (1.0, -1.0, 1.0), (1.0, 0.0, -1.0), (1.0, 0.0, 1.0), (-1.0, -0.2447, -1.0), (-0.7553, 0.0, -1.0), (-0.7553, 0.0, 1.0), (-1.0, -0.2447, 1.0)], [], [(4, 5, 3, 2), (2, 3, 1, 0), (7, 8, 5, 4), (6, 7, 4, 2, 0), (5, 8, 9, 1, 3), (8, 7, 6, 9), (0, 1, 9, 6)])
_uv = me_012.uv_layers.new(name='UVマップ')
_uv.uv.foreach_set('vector', [0.375, 0.625, 0.625, 0.625, 0.625, 0.75, 0.375, 0.75, 0.375, 0.75, 0.625, 0.75, 0.625, 1.0, 0.375, 1.0, 0.375, 0.1862, 0.8444, 0.625, 0.625, 0.625, 0.375, 0.625, 0.125, 0.6556, 0.1556, 0.625, 0.375, 0.625, 0.375, 0.75, 0.125, 0.75, 0.625, 0.625, 0.8444, 0.625, 0.875, 0.6556, 0.875, 0.75, 0.625, 0.75, 0.8444, 0.625, 0.375, 0.1862, 0.375, 0.125, 0.875, 0.625, 0.375, 0.0, 0.625, 0.0, 0.625, 0.09441, 0.375, 0.09441])
me_012.update()
me_010 = bpy.data.meshes.new('立方体.010')
me_010.from_pydata([(-1.0, -1.0, -1.0), (-1.0, -1.0, 1.0), (-1.0, 1.0, -1.0), (-1.0, 1.0, 1.0), (1.0, -1.0, -1.0), (1.0, -1.0, 1.0), (1.0, 1.0, -1.0), (1.0, 1.0, 1.0)], [], [(0, 1, 3, 2), (2, 3, 7, 6), (6, 7, 5, 4), (4, 5, 1, 0), (2, 6, 4, 0), (7, 3, 1, 5)])
_uv = me_010.uv_layers.new(name='UVマップ')
_uv.uv.foreach_set('vector', [0.375, 0.0, 0.625, 0.0, 0.625, 0.25, 0.375, 0.25, 0.375, 0.25, 0.625, 0.25, 0.625, 0.5, 0.375, 0.5, 0.375, 0.5, 0.625, 0.5, 0.625, 0.75, 0.375, 0.75, 0.375, 0.75, 0.625, 0.75, 0.625, 1.0, 0.375, 1.0, 0.125, 0.5, 0.375, 0.5, 0.375, 0.75, 0.125, 0.75, 0.625, 0.5, 0.875, 0.5, 0.875, 0.75, 0.625, 0.75])
me_010.update()
me_006 = bpy.data.meshes.new('立方体.006')
me_006.from_pydata([(-1.0, -1.0, -1.0), (-1.0, -1.0, 1.0), (-1.0, 1.0, -1.0), (-1.0, 1.0, 1.0), (1.0, -1.0, -1.0), (1.0, -1.0, 1.0), (1.0, 1.0, -1.0), (1.0, 1.0, 1.0)], [], [(0, 1, 3, 2), (2, 3, 7, 6), (6, 7, 5, 4), (4, 5, 1, 0), (2, 6, 4, 0), (7, 3, 1, 5)])
_uv = me_006.uv_layers.new(name='UVマップ')
_uv.uv.foreach_set('vector', [0.375, 0.0, 0.625, 0.0, 0.625, 0.25, 0.375, 0.25, 0.375, 0.25, 0.625, 0.25, 0.625, 0.5, 0.375, 0.5, 0.375, 0.5, 0.625, 0.5, 0.625, 0.75, 0.375, 0.75, 0.375, 0.75, 0.625, 0.75, 0.625, 1.0, 0.375, 1.0, 0.125, 0.5, 0.375, 0.5, 0.375, 0.75, 0.125, 0.75, 0.625, 0.5, 0.875, 0.5, 0.875, 0.75, 0.625, 0.75])
me_006.update()
me_004 = bpy.data.meshes.new('立方体.004')
me_004.from_pydata([(-1.0, -1.0, -1.0), (-1.0, -1.0, 1.0), (-1.0, 1.0, -1.0), (-1.0, 1.0, 1.0), (1.0, -1.0, -1.0), (1.0, -1.0, 1.0), (1.0, 1.0, -1.0), (1.0, 1.0, 1.0)], [], [(0, 1, 3, 2), (2, 3, 7, 6), (6, 7, 5, 4), (4, 5, 1, 0), (2, 6, 4, 0), (7, 3, 1, 5)])
_uv = me_004.uv_layers.new(name='UVマップ')
_uv.uv.foreach_set('vector', [0.375, 0.0, 0.625, 0.0, 0.625, 0.25, 0.375, 0.25, 0.375, 0.25, 0.625, 0.25, 0.625, 0.5, 0.375, 0.5, 0.375, 0.5, 0.625, 0.5, 0.625, 0.75, 0.375, 0.75, 0.375, 0.75, 0.625, 0.75, 0.625, 1.0, 0.375, 1.0, 0.125, 0.5, 0.375, 0.5, 0.375, 0.75, 0.125, 0.75, 0.625, 0.5, 0.875, 0.5, 0.875, 0.75, 0.625, 0.75])
me_004.update()
me_002 = bpy.data.meshes.new('立方体.002')
me_002.from_pydata([(-1.0, -1.0, -1.0), (-1.0, -1.0, 1.0), (-1.0, 1.0, -1.0), (-1.0, 1.0, 1.0), (1.0, -1.0, -1.0), (1.0, -1.0, 1.0), (1.0, 1.0, -1.0), (1.0, 1.0, 1.0)], [], [(0, 1, 3, 2), (2, 3, 7, 6), (6, 7, 5, 4), (4, 5, 1, 0), (2, 6, 4, 0), (7, 3, 1, 5)])
_uv = me_002.uv_layers.new(name='UVマップ')
_uv.uv.foreach_set('vector', [0.375, 0.0, 0.625, 0.0, 0.625, 0.25, 0.375, 0.25, 0.375, 0.25, 0.625, 0.25, 0.625, 0.5, 0.375, 0.5, 0.375, 0.5, 0.625, 0.5, 0.625, 0.75, 0.375, 0.75, 0.375, 0.75, 0.625, 0.75, 0.625, 1.0, 0.375, 1.0, 0.125, 0.5, 0.375, 0.5, 0.375, 0.75, 0.125, 0.75, 0.625, 0.5, 0.875, 0.5, 0.875, 0.75, 0.625, 0.75])
me_002.update()
me_021 = bpy.data.meshes.new('円柱.021')
me_021.from_pydata([(0.0, 1.0, -1.0), (0.0, 1.0, 1.0), (0.1951, 0.9808, -1.0), (0.1951, 0.9808, 1.0), (0.3827, 0.9239, -1.0), (0.3827, 0.9239, 1.0), (0.5556, 0.8315, -1.0), (0.5556, 0.8315, 1.0), (0.7071, 0.7071, -1.0), (0.7071, 0.7071, 1.0), (0.8315, 0.5556, -1.0), (0.8315, 0.5556, 1.0), (0.9239, 0.3827, -1.0), (0.9239, 0.3827, 1.0), (0.9808, 0.1951, -1.0), (0.9808, 0.1951, 1.0), (1.0, 0.0, -1.0), (1.0, 0.0, 1.0), (0.9808, -0.1951, -1.0), (0.9808, -0.1951, 1.0), (0.9239, -0.3827, -1.0), (0.9239, -0.3827, 1.0), (0.8315, -0.5556, -1.0), (0.8315, -0.5556, 1.0), (0.7071, -0.7071, -1.0), (0.7071, -0.7071, 1.0), (0.5556, -0.8315, -1.0), (0.5556, -0.8315, 1.0), (0.3827, -0.9239, -1.0), (0.3827, -0.9239, 1.0), (0.1951, -0.9808, -1.0), (0.1951, -0.9808, 1.0), (0.0, -1.0, -1.0), (0.0, -1.0, 1.0), (-0.1951, -0.9808, -1.0), (-0.1951, -0.9808, 1.0), (-0.3827, -0.9239, -1.0), (-0.3827, -0.9239, 1.0), (-0.5556, -0.8315, -1.0), (-0.5556, -0.8315, 1.0), (-0.7071, -0.7071, -1.0), (-0.7071, -0.7071, 1.0), (-0.8315, -0.5556, -1.0), (-0.8315, -0.5556, 1.0), (-0.9239, -0.3827, -1.0), (-0.9239, -0.3827, 1.0), (-0.9808, -0.1951, -1.0), (-0.9808, -0.1951, 1.0), (-1.0, 0.0, -1.0), (-1.0, 0.0, 1.0), (-0.9808, 0.1951, -1.0), (-0.9808, 0.1951, 1.0), (-0.9239, 0.3827, -1.0), (-0.9239, 0.3827, 1.0), (-0.8315, 0.5556, -1.0), (-0.8315, 0.5556, 1.0), (-0.7071, 0.7071, -1.0), (-0.7071, 0.7071, 1.0), (-0.5556, 0.8315, -1.0), (-0.5556, 0.8315, 1.0), (-0.3827, 0.9239, -1.0), (-0.3827, 0.9239, 1.0), (-0.1951, 0.9808, -1.0), (-0.1951, 0.9808, 1.0)], [], [(0, 1, 3, 2), (2, 3, 5, 4), (4, 5, 7, 6), (6, 7, 9, 8), (8, 9, 11, 10), (10, 11, 13, 12), (12, 13, 15, 14), (14, 15, 17, 16), (16, 17, 19, 18), (18, 19, 21, 20), (20, 21, 23, 22), (22, 23, 25, 24), (24, 25, 27, 26), (26, 27, 29, 28), (28, 29, 31, 30), (30, 31, 33, 32), (32, 33, 35, 34), (34, 35, 37, 36), (36, 37, 39, 38), (38, 39, 41, 40), (40, 41, 43, 42), (42, 43, 45, 44), (44, 45, 47, 46), (46, 47, 49, 48), (48, 49, 51, 50), (50, 51, 53, 52), (52, 53, 55, 54), (54, 55, 57, 56), (56, 57, 59, 58), (58, 59, 61, 60), (3, 1, 63, 61, 59, 57, 55, 53, 51, 49, 47, 45, 43, 41, 39, 37, 35, 33, 31, 29, 27, 25, 23, 21, 19, 17, 15, 13, 11, 9, 7, 5), (60, 61, 63, 62), (62, 63, 1, 0), (0, 2, 4, 6, 8, 10, 12, 14, 16, 18, 20, 22, 24, 26, 28, 30, 32, 34, 36, 38, 40, 42, 44, 46, 48, 50, 52, 54, 56, 58, 60, 62)])
_uv = me_021.uv_layers.new(name='UVマップ')
_uv.uv.foreach_set('vector', [1.0, 0.5, 1.0, 1.0, 0.9688, 1.0, 0.9688, 0.5, 0.9688, 0.5, 0.9688, 1.0, 0.9375, 1.0, 0.9375, 0.5, 0.9375, 0.5, 0.9375, 1.0, 0.9062, 1.0, 0.9062, 0.5, 0.9062, 0.5, 0.9062, 1.0, 0.875, 1.0, 0.875, 0.5, 0.875, 0.5, 0.875, 1.0, 0.8438, 1.0, 0.8438, 0.5, 0.8438, 0.5, 0.8438, 1.0, 0.8125, 1.0, 0.8125, 0.5, 0.8125, 0.5, 0.8125, 1.0, 0.7812, 1.0, 0.7812, 0.5, 0.7812, 0.5, 0.7812, 1.0, 0.75, 1.0, 0.75, 0.5, 0.75, 0.5, 0.75, 1.0, 0.7188, 1.0, 0.7188, 0.5, 0.7188, 0.5, 0.7188, 1.0, 0.6875, 1.0, 0.6875, 0.5, 0.6875, 0.5, 0.6875, 1.0, 0.6562, 1.0, 0.6562, 0.5, 0.6562, 0.5, 0.6562, 1.0, 0.625, 1.0, 0.625, 0.5, 0.625, 0.5, 0.625, 1.0, 0.5938, 1.0, 0.5938, 0.5, 0.5938, 0.5, 0.5938, 1.0, 0.5625, 1.0, 0.5625, 0.5, 0.5625, 0.5, 0.5625, 1.0, 0.5312, 1.0, 0.5312, 0.5, 0.5312, 0.5, 0.5312, 1.0, 0.5, 1.0, 0.5, 0.5, 0.5, 0.5, 0.5, 1.0, 0.4688, 1.0, 0.4688, 0.5, 0.4688, 0.5, 0.4688, 1.0, 0.4375, 1.0, 0.4375, 0.5, 0.4375, 0.5, 0.4375, 1.0, 0.4062, 1.0, 0.4062, 0.5, 0.4062, 0.5, 0.4062, 1.0, 0.375, 1.0, 0.375, 0.5, 0.375, 0.5, 0.375, 1.0, 0.3438, 1.0, 0.3438, 0.5, 0.3438, 0.5, 0.3438, 1.0, 0.3125, 1.0, 0.3125, 0.5, 0.3125, 0.5, 0.3125, 1.0, 0.2812, 1.0, 0.2812, 0.5, 0.2812, 0.5, 0.2812, 1.0, 0.25, 1.0, 0.25, 0.5, 0.25, 0.5, 0.25, 1.0, 0.2188, 1.0, 0.2188, 0.5, 0.2188, 0.5, 0.2188, 1.0, 0.1875, 1.0, 0.1875, 0.5, 0.1875, 0.5, 0.1875, 1.0, 0.1562, 1.0, 0.1562, 0.5, 0.1562, 0.5, 0.1562, 1.0, 0.125, 1.0, 0.125, 0.5, 0.125, 0.5, 0.125, 1.0, 0.09375, 1.0, 0.09375, 0.5, 0.09375, 0.5, 0.09375, 1.0, 0.0625, 1.0, 0.0625, 0.5, 0.2968, 0.4854, 0.25, 0.49, 0.2032, 0.4854, 0.1582, 0.4717, 0.1167, 0.4496, 0.08029, 0.4197, 0.05045, 0.3833, 0.02827, 0.3418, 0.01461, 0.2968, 0.01, 0.25, 0.01461, 0.2032, 0.02827, 0.1582, 0.05045, 0.1167, 0.08029, 0.08029, 0.1167, 0.05045, 0.1582, 0.02827, 0.2032, 0.01461, 0.25, 0.01, 0.2968, 0.01461, 0.3418, 0.02827, 0.3833, 0.05045, 0.4197, 0.08029, 0.4496, 0.1167, 0.4717, 0.1582, 0.4854, 0.2032, 0.49, 0.25, 0.4854, 0.2968, 0.4717, 0.3418, 0.4496, 0.3833, 0.4197, 0.4197, 0.3833, 0.4496, 0.3418, 0.4717, 0.0625, 0.5, 0.0625, 1.0, 0.03125, 1.0, 0.03125, 0.5, 0.03125, 0.5, 0.03125, 1.0, 0.0, 1.0, 0.0, 0.5, 0.75, 0.49, 0.7968, 0.4854, 0.8418, 0.4717, 0.8833, 0.4496, 0.9197, 0.4197, 0.9496, 0.3833, 0.9717, 0.3418, 0.9854, 0.2968, 0.99, 0.25, 0.9854, 0.2032, 0.9717, 0.1582, 0.9496, 0.1167, 0.9197, 0.08029, 0.8833, 0.05045, 0.8418, 0.02827, 0.7968, 0.01461, 0.75, 0.01, 0.7032, 0.01461, 0.6582, 0.02827, 0.6167, 0.05045, 0.5803, 0.08029, 0.5504, 0.1167, 0.5283, 0.1582, 0.5146, 0.2032, 0.51, 0.25, 0.5146, 0.2968, 0.5283, 0.3418, 0.5504, 0.3833, 0.5803, 0.4197, 0.6167, 0.4496, 0.6582, 0.4717, 0.7032, 0.4854])
me_021.update()
me_020 = bpy.data.meshes.new('円柱.020')
me_020.from_pydata([(0.0, 1.0, -1.0), (0.0, 1.0, 1.0), (0.1951, 0.9808, -1.0), (0.1951, 0.9808, 1.0), (0.3827, 0.9239, -1.0), (0.3827, 0.9239, 1.0), (0.5556, 0.8315, -1.0), (0.5556, 0.8315, 1.0), (0.7071, 0.7071, -1.0), (0.7071, 0.7071, 1.0), (0.8315, 0.5556, -1.0), (0.8315, 0.5556, 1.0), (0.9239, 0.3827, -1.0), (0.9239, 0.3827, 1.0), (0.9808, 0.1951, -1.0), (0.9808, 0.1951, 1.0), (1.0, 0.0, -1.0), (1.0, 0.0, 1.0), (0.9808, -0.1951, -1.0), (0.9808, -0.1951, 1.0), (0.9239, -0.3827, -1.0), (0.9239, -0.3827, 1.0), (0.8315, -0.5556, -1.0), (0.8315, -0.5556, 1.0), (0.7071, -0.7071, -1.0), (0.7071, -0.7071, 1.0), (0.5556, -0.8315, -1.0), (0.5556, -0.8315, 1.0), (0.3827, -0.9239, -1.0), (0.3827, -0.9239, 1.0), (0.1951, -0.9808, -1.0), (0.1951, -0.9808, 1.0), (0.0, -1.0, -1.0), (0.0, -1.0, 1.0), (-0.1951, -0.9808, -1.0), (-0.1951, -0.9808, 1.0), (-0.3827, -0.9239, -1.0), (-0.3827, -0.9239, 1.0), (-0.5556, -0.8315, -1.0), (-0.5556, -0.8315, 1.0), (-0.7071, -0.7071, -1.0), (-0.7071, -0.7071, 1.0), (-0.8315, -0.5556, -1.0), (-0.8315, -0.5556, 1.0), (-0.9239, -0.3827, -1.0), (-0.9239, -0.3827, 1.0), (-0.9808, -0.1951, -1.0), (-0.9808, -0.1951, 1.0), (-1.0, 0.0, -1.0), (-1.0, 0.0, 1.0), (-0.9808, 0.1951, -1.0), (-0.9808, 0.1951, 1.0), (-0.9239, 0.3827, -1.0), (-0.9239, 0.3827, 1.0), (-0.8315, 0.5556, -1.0), (-0.8315, 0.5556, 1.0), (-0.7071, 0.7071, -1.0), (-0.7071, 0.7071, 1.0), (-0.5556, 0.8315, -1.0), (-0.5556, 0.8315, 1.0), (-0.3827, 0.9239, -1.0), (-0.3827, 0.9239, 1.0), (-0.1951, 0.9808, -1.0), (-0.1951, 0.9808, 1.0)], [], [(0, 1, 3, 2), (2, 3, 5, 4), (4, 5, 7, 6), (6, 7, 9, 8), (8, 9, 11, 10), (10, 11, 13, 12), (12, 13, 15, 14), (14, 15, 17, 16), (16, 17, 19, 18), (18, 19, 21, 20), (20, 21, 23, 22), (22, 23, 25, 24), (24, 25, 27, 26), (26, 27, 29, 28), (28, 29, 31, 30), (30, 31, 33, 32), (32, 33, 35, 34), (34, 35, 37, 36), (36, 37, 39, 38), (38, 39, 41, 40), (40, 41, 43, 42), (42, 43, 45, 44), (44, 45, 47, 46), (46, 47, 49, 48), (48, 49, 51, 50), (50, 51, 53, 52), (52, 53, 55, 54), (54, 55, 57, 56), (56, 57, 59, 58), (58, 59, 61, 60), (3, 1, 63, 61, 59, 57, 55, 53, 51, 49, 47, 45, 43, 41, 39, 37, 35, 33, 31, 29, 27, 25, 23, 21, 19, 17, 15, 13, 11, 9, 7, 5), (60, 61, 63, 62), (62, 63, 1, 0), (0, 2, 4, 6, 8, 10, 12, 14, 16, 18, 20, 22, 24, 26, 28, 30, 32, 34, 36, 38, 40, 42, 44, 46, 48, 50, 52, 54, 56, 58, 60, 62)])
_uv = me_020.uv_layers.new(name='UVマップ')
_uv.uv.foreach_set('vector', [1.0, 0.5, 1.0, 1.0, 0.9688, 1.0, 0.9688, 0.5, 0.9688, 0.5, 0.9688, 1.0, 0.9375, 1.0, 0.9375, 0.5, 0.9375, 0.5, 0.9375, 1.0, 0.9062, 1.0, 0.9062, 0.5, 0.9062, 0.5, 0.9062, 1.0, 0.875, 1.0, 0.875, 0.5, 0.875, 0.5, 0.875, 1.0, 0.8438, 1.0, 0.8438, 0.5, 0.8438, 0.5, 0.8438, 1.0, 0.8125, 1.0, 0.8125, 0.5, 0.8125, 0.5, 0.8125, 1.0, 0.7812, 1.0, 0.7812, 0.5, 0.7812, 0.5, 0.7812, 1.0, 0.75, 1.0, 0.75, 0.5, 0.75, 0.5, 0.75, 1.0, 0.7188, 1.0, 0.7188, 0.5, 0.7188, 0.5, 0.7188, 1.0, 0.6875, 1.0, 0.6875, 0.5, 0.6875, 0.5, 0.6875, 1.0, 0.6562, 1.0, 0.6562, 0.5, 0.6562, 0.5, 0.6562, 1.0, 0.625, 1.0, 0.625, 0.5, 0.625, 0.5, 0.625, 1.0, 0.5938, 1.0, 0.5938, 0.5, 0.5938, 0.5, 0.5938, 1.0, 0.5625, 1.0, 0.5625, 0.5, 0.5625, 0.5, 0.5625, 1.0, 0.5312, 1.0, 0.5312, 0.5, 0.5312, 0.5, 0.5312, 1.0, 0.5, 1.0, 0.5, 0.5, 0.5, 0.5, 0.5, 1.0, 0.4688, 1.0, 0.4688, 0.5, 0.4688, 0.5, 0.4688, 1.0, 0.4375, 1.0, 0.4375, 0.5, 0.4375, 0.5, 0.4375, 1.0, 0.4062, 1.0, 0.4062, 0.5, 0.4062, 0.5, 0.4062, 1.0, 0.375, 1.0, 0.375, 0.5, 0.375, 0.5, 0.375, 1.0, 0.3438, 1.0, 0.3438, 0.5, 0.3438, 0.5, 0.3438, 1.0, 0.3125, 1.0, 0.3125, 0.5, 0.3125, 0.5, 0.3125, 1.0, 0.2812, 1.0, 0.2812, 0.5, 0.2812, 0.5, 0.2812, 1.0, 0.25, 1.0, 0.25, 0.5, 0.25, 0.5, 0.25, 1.0, 0.2188, 1.0, 0.2188, 0.5, 0.2188, 0.5, 0.2188, 1.0, 0.1875, 1.0, 0.1875, 0.5, 0.1875, 0.5, 0.1875, 1.0, 0.1562, 1.0, 0.1562, 0.5, 0.1562, 0.5, 0.1562, 1.0, 0.125, 1.0, 0.125, 0.5, 0.125, 0.5, 0.125, 1.0, 0.09375, 1.0, 0.09375, 0.5, 0.09375, 0.5, 0.09375, 1.0, 0.0625, 1.0, 0.0625, 0.5, 0.2968, 0.4854, 0.25, 0.49, 0.2032, 0.4854, 0.1582, 0.4717, 0.1167, 0.4496, 0.08029, 0.4197, 0.05045, 0.3833, 0.02827, 0.3418, 0.01461, 0.2968, 0.01, 0.25, 0.01461, 0.2032, 0.02827, 0.1582, 0.05045, 0.1167, 0.08029, 0.08029, 0.1167, 0.05045, 0.1582, 0.02827, 0.2032, 0.01461, 0.25, 0.01, 0.2968, 0.01461, 0.3418, 0.02827, 0.3833, 0.05045, 0.4197, 0.08029, 0.4496, 0.1167, 0.4717, 0.1582, 0.4854, 0.2032, 0.49, 0.25, 0.4854, 0.2968, 0.4717, 0.3418, 0.4496, 0.3833, 0.4197, 0.4197, 0.3833, 0.4496, 0.3418, 0.4717, 0.0625, 0.5, 0.0625, 1.0, 0.03125, 1.0, 0.03125, 0.5, 0.03125, 0.5, 0.03125, 1.0, 0.0, 1.0, 0.0, 0.5, 0.75, 0.49, 0.7968, 0.4854, 0.8418, 0.4717, 0.8833, 0.4496, 0.9197, 0.4197, 0.9496, 0.3833, 0.9717, 0.3418, 0.9854, 0.2968, 0.99, 0.25, 0.9854, 0.2032, 0.9717, 0.1582, 0.9496, 0.1167, 0.9197, 0.08029, 0.8833, 0.05045, 0.8418, 0.02827, 0.7968, 0.01461, 0.75, 0.01, 0.7032, 0.01461, 0.6582, 0.02827, 0.6167, 0.05045, 0.5803, 0.08029, 0.5504, 0.1167, 0.5283, 0.1582, 0.5146, 0.2032, 0.51, 0.25, 0.5146, 0.2968, 0.5283, 0.3418, 0.5504, 0.3833, 0.5803, 0.4197, 0.6167, 0.4496, 0.6582, 0.4717, 0.7032, 0.4854])
me_020.update()
me_019 = bpy.data.meshes.new('円柱.019')
me_019.from_pydata([(0.0, 1.0, -1.0), (0.0, 1.0, 1.0), (0.1951, 0.9808, -1.0), (0.1951, 0.9808, 1.0), (0.3827, 0.9239, -1.0), (0.3827, 0.9239, 1.0), (0.5556, 0.8315, -1.0), (0.5556, 0.8315, 1.0), (0.7071, 0.7071, -1.0), (0.7071, 0.7071, 1.0), (0.8315, 0.5556, -1.0), (0.8315, 0.5556, 1.0), (0.9239, 0.3827, -1.0), (0.9239, 0.3827, 1.0), (0.9808, 0.1951, -1.0), (0.9808, 0.1951, 1.0), (1.0, 0.0, -1.0), (1.0, 0.0, 1.0), (0.9808, -0.1951, -1.0), (0.9808, -0.1951, 1.0), (0.9239, -0.3827, -1.0), (0.9239, -0.3827, 1.0), (0.8315, -0.5556, -1.0), (0.8315, -0.5556, 1.0), (0.7071, -0.7071, -1.0), (0.7071, -0.7071, 1.0), (0.5556, -0.8315, -1.0), (0.5556, -0.8315, 1.0), (0.3827, -0.9239, -1.0), (0.3827, -0.9239, 1.0), (0.1951, -0.9808, -1.0), (0.1951, -0.9808, 1.0), (0.0, -1.0, -1.0), (0.0, -1.0, 1.0), (-0.1951, -0.9808, -1.0), (-0.1951, -0.9808, 1.0), (-0.3827, -0.9239, -1.0), (-0.3827, -0.9239, 1.0), (-0.5556, -0.8315, -1.0), (-0.5556, -0.8315, 1.0), (-0.7071, -0.7071, -1.0), (-0.7071, -0.7071, 1.0), (-0.8315, -0.5556, -1.0), (-0.8315, -0.5556, 1.0), (-0.9239, -0.3827, -1.0), (-0.9239, -0.3827, 1.0), (-0.9808, -0.1951, -1.0), (-0.9808, -0.1951, 1.0), (-1.0, 0.0, -1.0), (-1.0, 0.0, 1.0), (-0.9808, 0.1951, -1.0), (-0.9808, 0.1951, 1.0), (-0.9239, 0.3827, -1.0), (-0.9239, 0.3827, 1.0), (-0.8315, 0.5556, -1.0), (-0.8315, 0.5556, 1.0), (-0.7071, 0.7071, -1.0), (-0.7071, 0.7071, 1.0), (-0.5556, 0.8315, -1.0), (-0.5556, 0.8315, 1.0), (-0.3827, 0.9239, -1.0), (-0.3827, 0.9239, 1.0), (-0.1951, 0.9808, -1.0), (-0.1951, 0.9808, 1.0)], [], [(0, 1, 3, 2), (2, 3, 5, 4), (4, 5, 7, 6), (6, 7, 9, 8), (8, 9, 11, 10), (10, 11, 13, 12), (12, 13, 15, 14), (14, 15, 17, 16), (16, 17, 19, 18), (18, 19, 21, 20), (20, 21, 23, 22), (22, 23, 25, 24), (24, 25, 27, 26), (26, 27, 29, 28), (28, 29, 31, 30), (30, 31, 33, 32), (32, 33, 35, 34), (34, 35, 37, 36), (36, 37, 39, 38), (38, 39, 41, 40), (40, 41, 43, 42), (42, 43, 45, 44), (44, 45, 47, 46), (46, 47, 49, 48), (48, 49, 51, 50), (50, 51, 53, 52), (52, 53, 55, 54), (54, 55, 57, 56), (56, 57, 59, 58), (58, 59, 61, 60), (3, 1, 63, 61, 59, 57, 55, 53, 51, 49, 47, 45, 43, 41, 39, 37, 35, 33, 31, 29, 27, 25, 23, 21, 19, 17, 15, 13, 11, 9, 7, 5), (60, 61, 63, 62), (62, 63, 1, 0), (0, 2, 4, 6, 8, 10, 12, 14, 16, 18, 20, 22, 24, 26, 28, 30, 32, 34, 36, 38, 40, 42, 44, 46, 48, 50, 52, 54, 56, 58, 60, 62)])
_uv = me_019.uv_layers.new(name='UVマップ')
_uv.uv.foreach_set('vector', [1.0, 0.5, 1.0, 1.0, 0.9688, 1.0, 0.9688, 0.5, 0.9688, 0.5, 0.9688, 1.0, 0.9375, 1.0, 0.9375, 0.5, 0.9375, 0.5, 0.9375, 1.0, 0.9062, 1.0, 0.9062, 0.5, 0.9062, 0.5, 0.9062, 1.0, 0.875, 1.0, 0.875, 0.5, 0.875, 0.5, 0.875, 1.0, 0.8438, 1.0, 0.8438, 0.5, 0.8438, 0.5, 0.8438, 1.0, 0.8125, 1.0, 0.8125, 0.5, 0.8125, 0.5, 0.8125, 1.0, 0.7812, 1.0, 0.7812, 0.5, 0.7812, 0.5, 0.7812, 1.0, 0.75, 1.0, 0.75, 0.5, 0.75, 0.5, 0.75, 1.0, 0.7188, 1.0, 0.7188, 0.5, 0.7188, 0.5, 0.7188, 1.0, 0.6875, 1.0, 0.6875, 0.5, 0.6875, 0.5, 0.6875, 1.0, 0.6562, 1.0, 0.6562, 0.5, 0.6562, 0.5, 0.6562, 1.0, 0.625, 1.0, 0.625, 0.5, 0.625, 0.5, 0.625, 1.0, 0.5938, 1.0, 0.5938, 0.5, 0.5938, 0.5, 0.5938, 1.0, 0.5625, 1.0, 0.5625, 0.5, 0.5625, 0.5, 0.5625, 1.0, 0.5312, 1.0, 0.5312, 0.5, 0.5312, 0.5, 0.5312, 1.0, 0.5, 1.0, 0.5, 0.5, 0.5, 0.5, 0.5, 1.0, 0.4688, 1.0, 0.4688, 0.5, 0.4688, 0.5, 0.4688, 1.0, 0.4375, 1.0, 0.4375, 0.5, 0.4375, 0.5, 0.4375, 1.0, 0.4062, 1.0, 0.4062, 0.5, 0.4062, 0.5, 0.4062, 1.0, 0.375, 1.0, 0.375, 0.5, 0.375, 0.5, 0.375, 1.0, 0.3438, 1.0, 0.3438, 0.5, 0.3438, 0.5, 0.3438, 1.0, 0.3125, 1.0, 0.3125, 0.5, 0.3125, 0.5, 0.3125, 1.0, 0.2812, 1.0, 0.2812, 0.5, 0.2812, 0.5, 0.2812, 1.0, 0.25, 1.0, 0.25, 0.5, 0.25, 0.5, 0.25, 1.0, 0.2188, 1.0, 0.2188, 0.5, 0.2188, 0.5, 0.2188, 1.0, 0.1875, 1.0, 0.1875, 0.5, 0.1875, 0.5, 0.1875, 1.0, 0.1562, 1.0, 0.1562, 0.5, 0.1562, 0.5, 0.1562, 1.0, 0.125, 1.0, 0.125, 0.5, 0.125, 0.5, 0.125, 1.0, 0.09375, 1.0, 0.09375, 0.5, 0.09375, 0.5, 0.09375, 1.0, 0.0625, 1.0, 0.0625, 0.5, 0.2968, 0.4854, 0.25, 0.49, 0.2032, 0.4854, 0.1582, 0.4717, 0.1167, 0.4496, 0.08029, 0.4197, 0.05045, 0.3833, 0.02827, 0.3418, 0.01461, 0.2968, 0.01, 0.25, 0.01461, 0.2032, 0.02827, 0.1582, 0.05045, 0.1167, 0.08029, 0.08029, 0.1167, 0.05045, 0.1582, 0.02827, 0.2032, 0.01461, 0.25, 0.01, 0.2968, 0.01461, 0.3418, 0.02827, 0.3833, 0.05045, 0.4197, 0.08029, 0.4496, 0.1167, 0.4717, 0.1582, 0.4854, 0.2032, 0.49, 0.25, 0.4854, 0.2968, 0.4717, 0.3418, 0.4496, 0.3833, 0.4197, 0.4197, 0.3833, 0.4496, 0.3418, 0.4717, 0.0625, 0.5, 0.0625, 1.0, 0.03125, 1.0, 0.03125, 0.5, 0.03125, 0.5, 0.03125, 1.0, 0.0, 1.0, 0.0, 0.5, 0.75, 0.49, 0.7968, 0.4854, 0.8418, 0.4717, 0.8833, 0.4496, 0.9197, 0.4197, 0.9496, 0.3833, 0.9717, 0.3418, 0.9854, 0.2968, 0.99, 0.25, 0.9854, 0.2032, 0.9717, 0.1582, 0.9496, 0.1167, 0.9197, 0.08029, 0.8833, 0.05045, 0.8418, 0.02827, 0.7968, 0.01461, 0.75, 0.01, 0.7032, 0.01461, 0.6582, 0.02827, 0.6167, 0.05045, 0.5803, 0.08029, 0.5504, 0.1167, 0.5283, 0.1582, 0.5146, 0.2032, 0.51, 0.25, 0.5146, 0.2968, 0.5283, 0.3418, 0.5504, 0.3833, 0.5803, 0.4197, 0.6167, 0.4496, 0.6582, 0.4717, 0.7032, 0.4854])
me_019.update()
me_018 = bpy.data.meshes.new('円柱.018')
me_018.from_pydata([(0.0, 1.0, -1.0), (0.0, 1.0, 1.0), (0.1951, 0.9808, -1.0), (0.1951, 0.9808, 1.0), (0.3827, 0.9239, -1.0), (0.3827, 0.9239, 1.0), (0.5556, 0.8315, -1.0), (0.5556, 0.8315, 1.0), (0.7071, 0.7071, -1.0), (0.7071, 0.7071, 1.0), (0.8315, 0.5556, -1.0), (0.8315, 0.5556, 1.0), (0.9239, 0.3827, -1.0), (0.9239, 0.3827, 1.0), (0.9808, 0.1951, -1.0), (0.9808, 0.1951, 1.0), (1.0, 0.0, -1.0), (1.0, 0.0, 1.0), (0.9808, -0.1951, -1.0), (0.9808, -0.1951, 1.0), (0.9239, -0.3827, -1.0), (0.9239, -0.3827, 1.0), (0.8315, -0.5556, -1.0), (0.8315, -0.5556, 1.0), (0.7071, -0.7071, -1.0), (0.7071, -0.7071, 1.0), (0.5556, -0.8315, -1.0), (0.5556, -0.8315, 1.0), (0.3827, -0.9239, -1.0), (0.3827, -0.9239, 1.0), (0.1951, -0.9808, -1.0), (0.1951, -0.9808, 1.0), (0.0, -1.0, -1.0), (0.0, -1.0, 1.0), (-0.1951, -0.9808, -1.0), (-0.1951, -0.9808, 1.0), (-0.3827, -0.9239, -1.0), (-0.3827, -0.9239, 1.0), (-0.5556, -0.8315, -1.0), (-0.5556, -0.8315, 1.0), (-0.7071, -0.7071, -1.0), (-0.7071, -0.7071, 1.0), (-0.8315, -0.5556, -1.0), (-0.8315, -0.5556, 1.0), (-0.9239, -0.3827, -1.0), (-0.9239, -0.3827, 1.0), (-0.9808, -0.1951, -1.0), (-0.9808, -0.1951, 1.0), (-1.0, 0.0, -1.0), (-1.0, 0.0, 1.0), (-0.9808, 0.1951, -1.0), (-0.9808, 0.1951, 1.0), (-0.9239, 0.3827, -1.0), (-0.9239, 0.3827, 1.0), (-0.8315, 0.5556, -1.0), (-0.8315, 0.5556, 1.0), (-0.7071, 0.7071, -1.0), (-0.7071, 0.7071, 1.0), (-0.5556, 0.8315, -1.0), (-0.5556, 0.8315, 1.0), (-0.3827, 0.9239, -1.0), (-0.3827, 0.9239, 1.0), (-0.1951, 0.9808, -1.0), (-0.1951, 0.9808, 1.0)], [], [(0, 1, 3, 2), (2, 3, 5, 4), (4, 5, 7, 6), (6, 7, 9, 8), (8, 9, 11, 10), (10, 11, 13, 12), (12, 13, 15, 14), (14, 15, 17, 16), (16, 17, 19, 18), (18, 19, 21, 20), (20, 21, 23, 22), (22, 23, 25, 24), (24, 25, 27, 26), (26, 27, 29, 28), (28, 29, 31, 30), (30, 31, 33, 32), (32, 33, 35, 34), (34, 35, 37, 36), (36, 37, 39, 38), (38, 39, 41, 40), (40, 41, 43, 42), (42, 43, 45, 44), (44, 45, 47, 46), (46, 47, 49, 48), (48, 49, 51, 50), (50, 51, 53, 52), (52, 53, 55, 54), (54, 55, 57, 56), (56, 57, 59, 58), (58, 59, 61, 60), (3, 1, 63, 61, 59, 57, 55, 53, 51, 49, 47, 45, 43, 41, 39, 37, 35, 33, 31, 29, 27, 25, 23, 21, 19, 17, 15, 13, 11, 9, 7, 5), (60, 61, 63, 62), (62, 63, 1, 0), (0, 2, 4, 6, 8, 10, 12, 14, 16, 18, 20, 22, 24, 26, 28, 30, 32, 34, 36, 38, 40, 42, 44, 46, 48, 50, 52, 54, 56, 58, 60, 62)])
_uv = me_018.uv_layers.new(name='UVマップ')
_uv.uv.foreach_set('vector', [1.0, 0.5, 1.0, 1.0, 0.9688, 1.0, 0.9688, 0.5, 0.9688, 0.5, 0.9688, 1.0, 0.9375, 1.0, 0.9375, 0.5, 0.9375, 0.5, 0.9375, 1.0, 0.9062, 1.0, 0.9062, 0.5, 0.9062, 0.5, 0.9062, 1.0, 0.875, 1.0, 0.875, 0.5, 0.875, 0.5, 0.875, 1.0, 0.8438, 1.0, 0.8438, 0.5, 0.8438, 0.5, 0.8438, 1.0, 0.8125, 1.0, 0.8125, 0.5, 0.8125, 0.5, 0.8125, 1.0, 0.7812, 1.0, 0.7812, 0.5, 0.7812, 0.5, 0.7812, 1.0, 0.75, 1.0, 0.75, 0.5, 0.75, 0.5, 0.75, 1.0, 0.7188, 1.0, 0.7188, 0.5, 0.7188, 0.5, 0.7188, 1.0, 0.6875, 1.0, 0.6875, 0.5, 0.6875, 0.5, 0.6875, 1.0, 0.6562, 1.0, 0.6562, 0.5, 0.6562, 0.5, 0.6562, 1.0, 0.625, 1.0, 0.625, 0.5, 0.625, 0.5, 0.625, 1.0, 0.5938, 1.0, 0.5938, 0.5, 0.5938, 0.5, 0.5938, 1.0, 0.5625, 1.0, 0.5625, 0.5, 0.5625, 0.5, 0.5625, 1.0, 0.5312, 1.0, 0.5312, 0.5, 0.5312, 0.5, 0.5312, 1.0, 0.5, 1.0, 0.5, 0.5, 0.5, 0.5, 0.5, 1.0, 0.4688, 1.0, 0.4688, 0.5, 0.4688, 0.5, 0.4688, 1.0, 0.4375, 1.0, 0.4375, 0.5, 0.4375, 0.5, 0.4375, 1.0, 0.4062, 1.0, 0.4062, 0.5, 0.4062, 0.5, 0.4062, 1.0, 0.375, 1.0, 0.375, 0.5, 0.375, 0.5, 0.375, 1.0, 0.3438, 1.0, 0.3438, 0.5, 0.3438, 0.5, 0.3438, 1.0, 0.3125, 1.0, 0.3125, 0.5, 0.3125, 0.5, 0.3125, 1.0, 0.2812, 1.0, 0.2812, 0.5, 0.2812, 0.5, 0.2812, 1.0, 0.25, 1.0, 0.25, 0.5, 0.25, 0.5, 0.25, 1.0, 0.2188, 1.0, 0.2188, 0.5, 0.2188, 0.5, 0.2188, 1.0, 0.1875, 1.0, 0.1875, 0.5, 0.1875, 0.5, 0.1875, 1.0, 0.1562, 1.0, 0.1562, 0.5, 0.1562, 0.5, 0.1562, 1.0, 0.125, 1.0, 0.125, 0.5, 0.125, 0.5, 0.125, 1.0, 0.09375, 1.0, 0.09375, 0.5, 0.09375, 0.5, 0.09375, 1.0, 0.0625, 1.0, 0.0625, 0.5, 0.2968, 0.4854, 0.25, 0.49, 0.2032, 0.4854, 0.1582, 0.4717, 0.1167, 0.4496, 0.08029, 0.4197, 0.05045, 0.3833, 0.02827, 0.3418, 0.01461, 0.2968, 0.01, 0.25, 0.01461, 0.2032, 0.02827, 0.1582, 0.05045, 0.1167, 0.08029, 0.08029, 0.1167, 0.05045, 0.1582, 0.02827, 0.2032, 0.01461, 0.25, 0.01, 0.2968, 0.01461, 0.3418, 0.02827, 0.3833, 0.05045, 0.4197, 0.08029, 0.4496, 0.1167, 0.4717, 0.1582, 0.4854, 0.2032, 0.49, 0.25, 0.4854, 0.2968, 0.4717, 0.3418, 0.4496, 0.3833, 0.4197, 0.4197, 0.3833, 0.4496, 0.3418, 0.4717, 0.0625, 0.5, 0.0625, 1.0, 0.03125, 1.0, 0.03125, 0.5, 0.03125, 0.5, 0.03125, 1.0, 0.0, 1.0, 0.0, 0.5, 0.75, 0.49, 0.7968, 0.4854, 0.8418, 0.4717, 0.8833, 0.4496, 0.9197, 0.4197, 0.9496, 0.3833, 0.9717, 0.3418, 0.9854, 0.2968, 0.99, 0.25, 0.9854, 0.2032, 0.9717, 0.1582, 0.9496, 0.1167, 0.9197, 0.08029, 0.8833, 0.05045, 0.8418, 0.02827, 0.7968, 0.01461, 0.75, 0.01, 0.7032, 0.01461, 0.6582, 0.02827, 0.6167, 0.05045, 0.5803, 0.08029, 0.5504, 0.1167, 0.5283, 0.1582, 0.5146, 0.2032, 0.51, 0.25, 0.5146, 0.2968, 0.5283, 0.3418, 0.5504, 0.3833, 0.5803, 0.4197, 0.6167, 0.4496, 0.6582, 0.4717, 0.7032, 0.4854])
me_018.update()
me_017 = bpy.data.meshes.new('円柱.017')
me_017.from_pydata([(0.0, 1.0, -1.0), (0.0, 1.0, 1.0), (0.1951, 0.9808, -1.0), (0.1951, 0.9808, 1.0), (0.3827, 0.9239, -1.0), (0.3827, 0.9239, 1.0), (0.5556, 0.8315, -1.0), (0.5556, 0.8315, 1.0), (0.7071, 0.7071, -1.0), (0.7071, 0.7071, 1.0), (0.8315, 0.5556, -1.0), (0.8315, 0.5556, 1.0), (0.9239, 0.3827, -1.0), (0.9239, 0.3827, 1.0), (0.9808, 0.1951, -1.0), (0.9808, 0.1951, 1.0), (1.0, 0.0, -1.0), (1.0, 0.0, 1.0), (0.9808, -0.1951, -1.0), (0.9808, -0.1951, 1.0), (0.9239, -0.3827, -1.0), (0.9239, -0.3827, 1.0), (0.8315, -0.5556, -1.0), (0.8315, -0.5556, 1.0), (0.7071, -0.7071, -1.0), (0.7071, -0.7071, 1.0), (0.5556, -0.8315, -1.0), (0.5556, -0.8315, 1.0), (0.3827, -0.9239, -1.0), (0.3827, -0.9239, 1.0), (0.1951, -0.9808, -1.0), (0.1951, -0.9808, 1.0), (0.0, -1.0, -1.0), (0.0, -1.0, 1.0), (-0.1951, -0.9808, -1.0), (-0.1951, -0.9808, 1.0), (-0.3827, -0.9239, -1.0), (-0.3827, -0.9239, 1.0), (-0.5556, -0.8315, -1.0), (-0.5556, -0.8315, 1.0), (-0.7071, -0.7071, -1.0), (-0.7071, -0.7071, 1.0), (-0.8315, -0.5556, -1.0), (-0.8315, -0.5556, 1.0), (-0.9239, -0.3827, -1.0), (-0.9239, -0.3827, 1.0), (-0.9808, -0.1951, -1.0), (-0.9808, -0.1951, 1.0), (-1.0, 0.0, -1.0), (-1.0, 0.0, 1.0), (-0.9808, 0.1951, -1.0), (-0.9808, 0.1951, 1.0), (-0.9239, 0.3827, -1.0), (-0.9239, 0.3827, 1.0), (-0.8315, 0.5556, -1.0), (-0.8315, 0.5556, 1.0), (-0.7071, 0.7071, -1.0), (-0.7071, 0.7071, 1.0), (-0.5556, 0.8315, -1.0), (-0.5556, 0.8315, 1.0), (-0.3827, 0.9239, -1.0), (-0.3827, 0.9239, 1.0), (-0.1951, 0.9808, -1.0), (-0.1951, 0.9808, 1.0)], [], [(0, 1, 3, 2), (2, 3, 5, 4), (4, 5, 7, 6), (6, 7, 9, 8), (8, 9, 11, 10), (10, 11, 13, 12), (12, 13, 15, 14), (14, 15, 17, 16), (16, 17, 19, 18), (18, 19, 21, 20), (20, 21, 23, 22), (22, 23, 25, 24), (24, 25, 27, 26), (26, 27, 29, 28), (28, 29, 31, 30), (30, 31, 33, 32), (32, 33, 35, 34), (34, 35, 37, 36), (36, 37, 39, 38), (38, 39, 41, 40), (40, 41, 43, 42), (42, 43, 45, 44), (44, 45, 47, 46), (46, 47, 49, 48), (48, 49, 51, 50), (50, 51, 53, 52), (52, 53, 55, 54), (54, 55, 57, 56), (56, 57, 59, 58), (58, 59, 61, 60), (3, 1, 63, 61, 59, 57, 55, 53, 51, 49, 47, 45, 43, 41, 39, 37, 35, 33, 31, 29, 27, 25, 23, 21, 19, 17, 15, 13, 11, 9, 7, 5), (60, 61, 63, 62), (62, 63, 1, 0), (0, 2, 4, 6, 8, 10, 12, 14, 16, 18, 20, 22, 24, 26, 28, 30, 32, 34, 36, 38, 40, 42, 44, 46, 48, 50, 52, 54, 56, 58, 60, 62)])
_uv = me_017.uv_layers.new(name='UVマップ')
_uv.uv.foreach_set('vector', [1.0, 0.5, 1.0, 1.0, 0.9688, 1.0, 0.9688, 0.5, 0.9688, 0.5, 0.9688, 1.0, 0.9375, 1.0, 0.9375, 0.5, 0.9375, 0.5, 0.9375, 1.0, 0.9062, 1.0, 0.9062, 0.5, 0.9062, 0.5, 0.9062, 1.0, 0.875, 1.0, 0.875, 0.5, 0.875, 0.5, 0.875, 1.0, 0.8438, 1.0, 0.8438, 0.5, 0.8438, 0.5, 0.8438, 1.0, 0.8125, 1.0, 0.8125, 0.5, 0.8125, 0.5, 0.8125, 1.0, 0.7812, 1.0, 0.7812, 0.5, 0.7812, 0.5, 0.7812, 1.0, 0.75, 1.0, 0.75, 0.5, 0.75, 0.5, 0.75, 1.0, 0.7188, 1.0, 0.7188, 0.5, 0.7188, 0.5, 0.7188, 1.0, 0.6875, 1.0, 0.6875, 0.5, 0.6875, 0.5, 0.6875, 1.0, 0.6562, 1.0, 0.6562, 0.5, 0.6562, 0.5, 0.6562, 1.0, 0.625, 1.0, 0.625, 0.5, 0.625, 0.5, 0.625, 1.0, 0.5938, 1.0, 0.5938, 0.5, 0.5938, 0.5, 0.5938, 1.0, 0.5625, 1.0, 0.5625, 0.5, 0.5625, 0.5, 0.5625, 1.0, 0.5312, 1.0, 0.5312, 0.5, 0.5312, 0.5, 0.5312, 1.0, 0.5, 1.0, 0.5, 0.5, 0.5, 0.5, 0.5, 1.0, 0.4688, 1.0, 0.4688, 0.5, 0.4688, 0.5, 0.4688, 1.0, 0.4375, 1.0, 0.4375, 0.5, 0.4375, 0.5, 0.4375, 1.0, 0.4062, 1.0, 0.4062, 0.5, 0.4062, 0.5, 0.4062, 1.0, 0.375, 1.0, 0.375, 0.5, 0.375, 0.5, 0.375, 1.0, 0.3438, 1.0, 0.3438, 0.5, 0.3438, 0.5, 0.3438, 1.0, 0.3125, 1.0, 0.3125, 0.5, 0.3125, 0.5, 0.3125, 1.0, 0.2812, 1.0, 0.2812, 0.5, 0.2812, 0.5, 0.2812, 1.0, 0.25, 1.0, 0.25, 0.5, 0.25, 0.5, 0.25, 1.0, 0.2188, 1.0, 0.2188, 0.5, 0.2188, 0.5, 0.2188, 1.0, 0.1875, 1.0, 0.1875, 0.5, 0.1875, 0.5, 0.1875, 1.0, 0.1562, 1.0, 0.1562, 0.5, 0.1562, 0.5, 0.1562, 1.0, 0.125, 1.0, 0.125, 0.5, 0.125, 0.5, 0.125, 1.0, 0.09375, 1.0, 0.09375, 0.5, 0.09375, 0.5, 0.09375, 1.0, 0.0625, 1.0, 0.0625, 0.5, 0.2968, 0.4854, 0.25, 0.49, 0.2032, 0.4854, 0.1582, 0.4717, 0.1167, 0.4496, 0.08029, 0.4197, 0.05045, 0.3833, 0.02827, 0.3418, 0.01461, 0.2968, 0.01, 0.25, 0.01461, 0.2032, 0.02827, 0.1582, 0.05045, 0.1167, 0.08029, 0.08029, 0.1167, 0.05045, 0.1582, 0.02827, 0.2032, 0.01461, 0.25, 0.01, 0.2968, 0.01461, 0.3418, 0.02827, 0.3833, 0.05045, 0.4197, 0.08029, 0.4496, 0.1167, 0.4717, 0.1582, 0.4854, 0.2032, 0.49, 0.25, 0.4854, 0.2968, 0.4717, 0.3418, 0.4496, 0.3833, 0.4197, 0.4197, 0.3833, 0.4496, 0.3418, 0.4717, 0.0625, 0.5, 0.0625, 1.0, 0.03125, 1.0, 0.03125, 0.5, 0.03125, 0.5, 0.03125, 1.0, 0.0, 1.0, 0.0, 0.5, 0.75, 0.49, 0.7968, 0.4854, 0.8418, 0.4717, 0.8833, 0.4496, 0.9197, 0.4197, 0.9496, 0.3833, 0.9717, 0.3418, 0.9854, 0.2968, 0.99, 0.25, 0.9854, 0.2032, 0.9717, 0.1582, 0.9496, 0.1167, 0.9197, 0.08029, 0.8833, 0.05045, 0.8418, 0.02827, 0.7968, 0.01461, 0.75, 0.01, 0.7032, 0.01461, 0.6582, 0.02827, 0.6167, 0.05045, 0.5803, 0.08029, 0.5504, 0.1167, 0.5283, 0.1582, 0.5146, 0.2032, 0.51, 0.25, 0.5146, 0.2968, 0.5283, 0.3418, 0.5504, 0.3833, 0.5803, 0.4197, 0.6167, 0.4496, 0.6582, 0.4717, 0.7032, 0.4854])
me_017.update()
me_016 = bpy.data.meshes.new('円柱.016')
me_016.from_pydata([(0.0, 1.0, -1.0), (0.0, 1.0, 1.0), (0.1951, 0.9808, -1.0), (0.1951, 0.9808, 1.0), (0.3827, 0.9239, -1.0), (0.3827, 0.9239, 1.0), (0.5556, 0.8315, -1.0), (0.5556, 0.8315, 1.0), (0.7071, 0.7071, -1.0), (0.7071, 0.7071, 1.0), (0.8315, 0.5556, -1.0), (0.8315, 0.5556, 1.0), (0.9239, 0.3827, -1.0), (0.9239, 0.3827, 1.0), (0.9808, 0.1951, -1.0), (0.9808, 0.1951, 1.0), (1.0, 0.0, -1.0), (1.0, 0.0, 1.0), (0.9808, -0.1951, -1.0), (0.9808, -0.1951, 1.0), (0.9239, -0.3827, -1.0), (0.9239, -0.3827, 1.0), (0.8315, -0.5556, -1.0), (0.8315, -0.5556, 1.0), (0.7071, -0.7071, -1.0), (0.7071, -0.7071, 1.0), (0.5556, -0.8315, -1.0), (0.5556, -0.8315, 1.0), (0.3827, -0.9239, -1.0), (0.3827, -0.9239, 1.0), (0.1951, -0.9808, -1.0), (0.1951, -0.9808, 1.0), (0.0, -1.0, -1.0), (0.0, -1.0, 1.0), (-0.1951, -0.9808, -1.0), (-0.1951, -0.9808, 1.0), (-0.3827, -0.9239, -1.0), (-0.3827, -0.9239, 1.0), (-0.5556, -0.8315, -1.0), (-0.5556, -0.8315, 1.0), (-0.7071, -0.7071, -1.0), (-0.7071, -0.7071, 1.0), (-0.8315, -0.5556, -1.0), (-0.8315, -0.5556, 1.0), (-0.9239, -0.3827, -1.0), (-0.9239, -0.3827, 1.0), (-0.9808, -0.1951, -1.0), (-0.9808, -0.1951, 1.0), (-1.0, 0.0, -1.0), (-1.0, 0.0, 1.0), (-0.9808, 0.1951, -1.0), (-0.9808, 0.1951, 1.0), (-0.9239, 0.3827, -1.0), (-0.9239, 0.3827, 1.0), (-0.8315, 0.5556, -1.0), (-0.8315, 0.5556, 1.0), (-0.7071, 0.7071, -1.0), (-0.7071, 0.7071, 1.0), (-0.5556, 0.8315, -1.0), (-0.5556, 0.8315, 1.0), (-0.3827, 0.9239, -1.0), (-0.3827, 0.9239, 1.0), (-0.1951, 0.9808, -1.0), (-0.1951, 0.9808, 1.0)], [], [(0, 1, 3, 2), (2, 3, 5, 4), (4, 5, 7, 6), (6, 7, 9, 8), (8, 9, 11, 10), (10, 11, 13, 12), (12, 13, 15, 14), (14, 15, 17, 16), (16, 17, 19, 18), (18, 19, 21, 20), (20, 21, 23, 22), (22, 23, 25, 24), (24, 25, 27, 26), (26, 27, 29, 28), (28, 29, 31, 30), (30, 31, 33, 32), (32, 33, 35, 34), (34, 35, 37, 36), (36, 37, 39, 38), (38, 39, 41, 40), (40, 41, 43, 42), (42, 43, 45, 44), (44, 45, 47, 46), (46, 47, 49, 48), (48, 49, 51, 50), (50, 51, 53, 52), (52, 53, 55, 54), (54, 55, 57, 56), (56, 57, 59, 58), (58, 59, 61, 60), (3, 1, 63, 61, 59, 57, 55, 53, 51, 49, 47, 45, 43, 41, 39, 37, 35, 33, 31, 29, 27, 25, 23, 21, 19, 17, 15, 13, 11, 9, 7, 5), (60, 61, 63, 62), (62, 63, 1, 0), (0, 2, 4, 6, 8, 10, 12, 14, 16, 18, 20, 22, 24, 26, 28, 30, 32, 34, 36, 38, 40, 42, 44, 46, 48, 50, 52, 54, 56, 58, 60, 62)])
_uv = me_016.uv_layers.new(name='UVマップ')
_uv.uv.foreach_set('vector', [1.0, 0.5, 1.0, 1.0, 0.9688, 1.0, 0.9688, 0.5, 0.9688, 0.5, 0.9688, 1.0, 0.9375, 1.0, 0.9375, 0.5, 0.9375, 0.5, 0.9375, 1.0, 0.9062, 1.0, 0.9062, 0.5, 0.9062, 0.5, 0.9062, 1.0, 0.875, 1.0, 0.875, 0.5, 0.875, 0.5, 0.875, 1.0, 0.8438, 1.0, 0.8438, 0.5, 0.8438, 0.5, 0.8438, 1.0, 0.8125, 1.0, 0.8125, 0.5, 0.8125, 0.5, 0.8125, 1.0, 0.7812, 1.0, 0.7812, 0.5, 0.7812, 0.5, 0.7812, 1.0, 0.75, 1.0, 0.75, 0.5, 0.75, 0.5, 0.75, 1.0, 0.7188, 1.0, 0.7188, 0.5, 0.7188, 0.5, 0.7188, 1.0, 0.6875, 1.0, 0.6875, 0.5, 0.6875, 0.5, 0.6875, 1.0, 0.6562, 1.0, 0.6562, 0.5, 0.6562, 0.5, 0.6562, 1.0, 0.625, 1.0, 0.625, 0.5, 0.625, 0.5, 0.625, 1.0, 0.5938, 1.0, 0.5938, 0.5, 0.5938, 0.5, 0.5938, 1.0, 0.5625, 1.0, 0.5625, 0.5, 0.5625, 0.5, 0.5625, 1.0, 0.5312, 1.0, 0.5312, 0.5, 0.5312, 0.5, 0.5312, 1.0, 0.5, 1.0, 0.5, 0.5, 0.5, 0.5, 0.5, 1.0, 0.4688, 1.0, 0.4688, 0.5, 0.4688, 0.5, 0.4688, 1.0, 0.4375, 1.0, 0.4375, 0.5, 0.4375, 0.5, 0.4375, 1.0, 0.4062, 1.0, 0.4062, 0.5, 0.4062, 0.5, 0.4062, 1.0, 0.375, 1.0, 0.375, 0.5, 0.375, 0.5, 0.375, 1.0, 0.3438, 1.0, 0.3438, 0.5, 0.3438, 0.5, 0.3438, 1.0, 0.3125, 1.0, 0.3125, 0.5, 0.3125, 0.5, 0.3125, 1.0, 0.2812, 1.0, 0.2812, 0.5, 0.2812, 0.5, 0.2812, 1.0, 0.25, 1.0, 0.25, 0.5, 0.25, 0.5, 0.25, 1.0, 0.2188, 1.0, 0.2188, 0.5, 0.2188, 0.5, 0.2188, 1.0, 0.1875, 1.0, 0.1875, 0.5, 0.1875, 0.5, 0.1875, 1.0, 0.1562, 1.0, 0.1562, 0.5, 0.1562, 0.5, 0.1562, 1.0, 0.125, 1.0, 0.125, 0.5, 0.125, 0.5, 0.125, 1.0, 0.09375, 1.0, 0.09375, 0.5, 0.09375, 0.5, 0.09375, 1.0, 0.0625, 1.0, 0.0625, 0.5, 0.2968, 0.4854, 0.25, 0.49, 0.2032, 0.4854, 0.1582, 0.4717, 0.1167, 0.4496, 0.08029, 0.4197, 0.05045, 0.3833, 0.02827, 0.3418, 0.01461, 0.2968, 0.01, 0.25, 0.01461, 0.2032, 0.02827, 0.1582, 0.05045, 0.1167, 0.08029, 0.08029, 0.1167, 0.05045, 0.1582, 0.02827, 0.2032, 0.01461, 0.25, 0.01, 0.2968, 0.01461, 0.3418, 0.02827, 0.3833, 0.05045, 0.4197, 0.08029, 0.4496, 0.1167, 0.4717, 0.1582, 0.4854, 0.2032, 0.49, 0.25, 0.4854, 0.2968, 0.4717, 0.3418, 0.4496, 0.3833, 0.4197, 0.4197, 0.3833, 0.4496, 0.3418, 0.4717, 0.0625, 0.5, 0.0625, 1.0, 0.03125, 1.0, 0.03125, 0.5, 0.03125, 0.5, 0.03125, 1.0, 0.0, 1.0, 0.0, 0.5, 0.75, 0.49, 0.7968, 0.4854, 0.8418, 0.4717, 0.8833, 0.4496, 0.9197, 0.4197, 0.9496, 0.3833, 0.9717, 0.3418, 0.9854, 0.2968, 0.99, 0.25, 0.9854, 0.2032, 0.9717, 0.1582, 0.9496, 0.1167, 0.9197, 0.08029, 0.8833, 0.05045, 0.8418, 0.02827, 0.7968, 0.01461, 0.75, 0.01, 0.7032, 0.01461, 0.6582, 0.02827, 0.6167, 0.05045, 0.5803, 0.08029, 0.5504, 0.1167, 0.5283, 0.1582, 0.5146, 0.2032, 0.51, 0.25, 0.5146, 0.2968, 0.5283, 0.3418, 0.5504, 0.3833, 0.5803, 0.4197, 0.6167, 0.4496, 0.6582, 0.4717, 0.7032, 0.4854])
me_016.update()
me_015 = bpy.data.meshes.new('円柱.015')
me_015.from_pydata([(0.0, 1.0, -1.0), (0.0, 1.0, 1.0), (0.1951, 0.9808, -1.0), (0.1951, 0.9808, 1.0), (0.3827, 0.9239, -1.0), (0.3827, 0.9239, 1.0), (0.5556, 0.8315, -1.0), (0.5556, 0.8315, 1.0), (0.7071, 0.7071, -1.0), (0.7071, 0.7071, 1.0), (0.8315, 0.5556, -1.0), (0.8315, 0.5556, 1.0), (0.9239, 0.3827, -1.0), (0.9239, 0.3827, 1.0), (0.9808, 0.1951, -1.0), (0.9808, 0.1951, 1.0), (1.0, 0.0, -1.0), (1.0, 0.0, 1.0), (0.9808, -0.1951, -1.0), (0.9808, -0.1951, 1.0), (0.9239, -0.3827, -1.0), (0.9239, -0.3827, 1.0), (0.8315, -0.5556, -1.0), (0.8315, -0.5556, 1.0), (0.7071, -0.7071, -1.0), (0.7071, -0.7071, 1.0), (0.5556, -0.8315, -1.0), (0.5556, -0.8315, 1.0), (0.3827, -0.9239, -1.0), (0.3827, -0.9239, 1.0), (0.1951, -0.9808, -1.0), (0.1951, -0.9808, 1.0), (0.0, -1.0, -1.0), (0.0, -1.0, 1.0), (-0.1951, -0.9808, -1.0), (-0.1951, -0.9808, 1.0), (-0.3827, -0.9239, -1.0), (-0.3827, -0.9239, 1.0), (-0.5556, -0.8315, -1.0), (-0.5556, -0.8315, 1.0), (-0.7071, -0.7071, -1.0), (-0.7071, -0.7071, 1.0), (-0.8315, -0.5556, -1.0), (-0.8315, -0.5556, 1.0), (-0.9239, -0.3827, -1.0), (-0.9239, -0.3827, 1.0), (-0.9808, -0.1951, -1.0), (-0.9808, -0.1951, 1.0), (-1.0, 0.0, -1.0), (-1.0, 0.0, 1.0), (-0.9808, 0.1951, -1.0), (-0.9808, 0.1951, 1.0), (-0.9239, 0.3827, -1.0), (-0.9239, 0.3827, 1.0), (-0.8315, 0.5556, -1.0), (-0.8315, 0.5556, 1.0), (-0.7071, 0.7071, -1.0), (-0.7071, 0.7071, 1.0), (-0.5556, 0.8315, -1.0), (-0.5556, 0.8315, 1.0), (-0.3827, 0.9239, -1.0), (-0.3827, 0.9239, 1.0), (-0.1951, 0.9808, -1.0), (-0.1951, 0.9808, 1.0)], [], [(0, 1, 3, 2), (2, 3, 5, 4), (4, 5, 7, 6), (6, 7, 9, 8), (8, 9, 11, 10), (10, 11, 13, 12), (12, 13, 15, 14), (14, 15, 17, 16), (16, 17, 19, 18), (18, 19, 21, 20), (20, 21, 23, 22), (22, 23, 25, 24), (24, 25, 27, 26), (26, 27, 29, 28), (28, 29, 31, 30), (30, 31, 33, 32), (32, 33, 35, 34), (34, 35, 37, 36), (36, 37, 39, 38), (38, 39, 41, 40), (40, 41, 43, 42), (42, 43, 45, 44), (44, 45, 47, 46), (46, 47, 49, 48), (48, 49, 51, 50), (50, 51, 53, 52), (52, 53, 55, 54), (54, 55, 57, 56), (56, 57, 59, 58), (58, 59, 61, 60), (3, 1, 63, 61, 59, 57, 55, 53, 51, 49, 47, 45, 43, 41, 39, 37, 35, 33, 31, 29, 27, 25, 23, 21, 19, 17, 15, 13, 11, 9, 7, 5), (60, 61, 63, 62), (62, 63, 1, 0), (0, 2, 4, 6, 8, 10, 12, 14, 16, 18, 20, 22, 24, 26, 28, 30, 32, 34, 36, 38, 40, 42, 44, 46, 48, 50, 52, 54, 56, 58, 60, 62)])
_uv = me_015.uv_layers.new(name='UVマップ')
_uv.uv.foreach_set('vector', [1.0, 0.5, 1.0, 1.0, 0.9688, 1.0, 0.9688, 0.5, 0.9688, 0.5, 0.9688, 1.0, 0.9375, 1.0, 0.9375, 0.5, 0.9375, 0.5, 0.9375, 1.0, 0.9062, 1.0, 0.9062, 0.5, 0.9062, 0.5, 0.9062, 1.0, 0.875, 1.0, 0.875, 0.5, 0.875, 0.5, 0.875, 1.0, 0.8438, 1.0, 0.8438, 0.5, 0.8438, 0.5, 0.8438, 1.0, 0.8125, 1.0, 0.8125, 0.5, 0.8125, 0.5, 0.8125, 1.0, 0.7812, 1.0, 0.7812, 0.5, 0.7812, 0.5, 0.7812, 1.0, 0.75, 1.0, 0.75, 0.5, 0.75, 0.5, 0.75, 1.0, 0.7188, 1.0, 0.7188, 0.5, 0.7188, 0.5, 0.7188, 1.0, 0.6875, 1.0, 0.6875, 0.5, 0.6875, 0.5, 0.6875, 1.0, 0.6562, 1.0, 0.6562, 0.5, 0.6562, 0.5, 0.6562, 1.0, 0.625, 1.0, 0.625, 0.5, 0.625, 0.5, 0.625, 1.0, 0.5938, 1.0, 0.5938, 0.5, 0.5938, 0.5, 0.5938, 1.0, 0.5625, 1.0, 0.5625, 0.5, 0.5625, 0.5, 0.5625, 1.0, 0.5312, 1.0, 0.5312, 0.5, 0.5312, 0.5, 0.5312, 1.0, 0.5, 1.0, 0.5, 0.5, 0.5, 0.5, 0.5, 1.0, 0.4688, 1.0, 0.4688, 0.5, 0.4688, 0.5, 0.4688, 1.0, 0.4375, 1.0, 0.4375, 0.5, 0.4375, 0.5, 0.4375, 1.0, 0.4062, 1.0, 0.4062, 0.5, 0.4062, 0.5, 0.4062, 1.0, 0.375, 1.0, 0.375, 0.5, 0.375, 0.5, 0.375, 1.0, 0.3438, 1.0, 0.3438, 0.5, 0.3438, 0.5, 0.3438, 1.0, 0.3125, 1.0, 0.3125, 0.5, 0.3125, 0.5, 0.3125, 1.0, 0.2812, 1.0, 0.2812, 0.5, 0.2812, 0.5, 0.2812, 1.0, 0.25, 1.0, 0.25, 0.5, 0.25, 0.5, 0.25, 1.0, 0.2188, 1.0, 0.2188, 0.5, 0.2188, 0.5, 0.2188, 1.0, 0.1875, 1.0, 0.1875, 0.5, 0.1875, 0.5, 0.1875, 1.0, 0.1562, 1.0, 0.1562, 0.5, 0.1562, 0.5, 0.1562, 1.0, 0.125, 1.0, 0.125, 0.5, 0.125, 0.5, 0.125, 1.0, 0.09375, 1.0, 0.09375, 0.5, 0.09375, 0.5, 0.09375, 1.0, 0.0625, 1.0, 0.0625, 0.5, 0.2968, 0.4854, 0.25, 0.49, 0.2032, 0.4854, 0.1582, 0.4717, 0.1167, 0.4496, 0.08029, 0.4197, 0.05045, 0.3833, 0.02827, 0.3418, 0.01461, 0.2968, 0.01, 0.25, 0.01461, 0.2032, 0.02827, 0.1582, 0.05045, 0.1167, 0.08029, 0.08029, 0.1167, 0.05045, 0.1582, 0.02827, 0.2032, 0.01461, 0.25, 0.01, 0.2968, 0.01461, 0.3418, 0.02827, 0.3833, 0.05045, 0.4197, 0.08029, 0.4496, 0.1167, 0.4717, 0.1582, 0.4854, 0.2032, 0.49, 0.25, 0.4854, 0.2968, 0.4717, 0.3418, 0.4496, 0.3833, 0.4197, 0.4197, 0.3833, 0.4496, 0.3418, 0.4717, 0.0625, 0.5, 0.0625, 1.0, 0.03125, 1.0, 0.03125, 0.5, 0.03125, 0.5, 0.03125, 1.0, 0.0, 1.0, 0.0, 0.5, 0.75, 0.49, 0.7968, 0.4854, 0.8418, 0.4717, 0.8833, 0.4496, 0.9197, 0.4197, 0.9496, 0.3833, 0.9717, 0.3418, 0.9854, 0.2968, 0.99, 0.25, 0.9854, 0.2032, 0.9717, 0.1582, 0.9496, 0.1167, 0.9197, 0.08029, 0.8833, 0.05045, 0.8418, 0.02827, 0.7968, 0.01461, 0.75, 0.01, 0.7032, 0.01461, 0.6582, 0.02827, 0.6167, 0.05045, 0.5803, 0.08029, 0.5504, 0.1167, 0.5283, 0.1582, 0.5146, 0.2032, 0.51, 0.25, 0.5146, 0.2968, 0.5283, 0.3418, 0.5504, 0.3833, 0.5803, 0.4197, 0.6167, 0.4496, 0.6582, 0.4717, 0.7032, 0.4854])
me_015.update()
me_014 = bpy.data.meshes.new('円柱.014')
me_014.from_pydata([(0.0, 1.0, -1.0), (0.0, 1.0, 1.0), (0.1951, 0.9808, -1.0), (0.1951, 0.9808, 1.0), (0.3827, 0.9239, -1.0), (0.3827, 0.9239, 1.0), (0.5556, 0.8315, -1.0), (0.5556, 0.8315, 1.0), (0.7071, 0.7071, -1.0), (0.7071, 0.7071, 1.0), (0.8315, 0.5556, -1.0), (0.8315, 0.5556, 1.0), (0.9239, 0.3827, -1.0), (0.9239, 0.3827, 1.0), (0.9808, 0.1951, -1.0), (0.9808, 0.1951, 1.0), (1.0, 0.0, -1.0), (1.0, 0.0, 1.0), (0.9808, -0.1951, -1.0), (0.9808, -0.1951, 1.0), (0.9239, -0.3827, -1.0), (0.9239, -0.3827, 1.0), (0.8315, -0.5556, -1.0), (0.8315, -0.5556, 1.0), (0.7071, -0.7071, -1.0), (0.7071, -0.7071, 1.0), (0.5556, -0.8315, -1.0), (0.5556, -0.8315, 1.0), (0.3827, -0.9239, -1.0), (0.3827, -0.9239, 1.0), (0.1951, -0.9808, -1.0), (0.1951, -0.9808, 1.0), (0.0, -1.0, -1.0), (0.0, -1.0, 1.0), (-0.1951, -0.9808, -1.0), (-0.1951, -0.9808, 1.0), (-0.3827, -0.9239, -1.0), (-0.3827, -0.9239, 1.0), (-0.5556, -0.8315, -1.0), (-0.5556, -0.8315, 1.0), (-0.7071, -0.7071, -1.0), (-0.7071, -0.7071, 1.0), (-0.8315, -0.5556, -1.0), (-0.8315, -0.5556, 1.0), (-0.9239, -0.3827, -1.0), (-0.9239, -0.3827, 1.0), (-0.9808, -0.1951, -1.0), (-0.9808, -0.1951, 1.0), (-1.0, 0.0, -1.0), (-1.0, 0.0, 1.0), (-0.9808, 0.1951, -1.0), (-0.9808, 0.1951, 1.0), (-0.9239, 0.3827, -1.0), (-0.9239, 0.3827, 1.0), (-0.8315, 0.5556, -1.0), (-0.8315, 0.5556, 1.0), (-0.7071, 0.7071, -1.0), (-0.7071, 0.7071, 1.0), (-0.5556, 0.8315, -1.0), (-0.5556, 0.8315, 1.0), (-0.3827, 0.9239, -1.0), (-0.3827, 0.9239, 1.0), (-0.1951, 0.9808, -1.0), (-0.1951, 0.9808, 1.0)], [], [(0, 1, 3, 2), (2, 3, 5, 4), (4, 5, 7, 6), (6, 7, 9, 8), (8, 9, 11, 10), (10, 11, 13, 12), (12, 13, 15, 14), (14, 15, 17, 16), (16, 17, 19, 18), (18, 19, 21, 20), (20, 21, 23, 22), (22, 23, 25, 24), (24, 25, 27, 26), (26, 27, 29, 28), (28, 29, 31, 30), (30, 31, 33, 32), (32, 33, 35, 34), (34, 35, 37, 36), (36, 37, 39, 38), (38, 39, 41, 40), (40, 41, 43, 42), (42, 43, 45, 44), (44, 45, 47, 46), (46, 47, 49, 48), (48, 49, 51, 50), (50, 51, 53, 52), (52, 53, 55, 54), (54, 55, 57, 56), (56, 57, 59, 58), (58, 59, 61, 60), (3, 1, 63, 61, 59, 57, 55, 53, 51, 49, 47, 45, 43, 41, 39, 37, 35, 33, 31, 29, 27, 25, 23, 21, 19, 17, 15, 13, 11, 9, 7, 5), (60, 61, 63, 62), (62, 63, 1, 0), (0, 2, 4, 6, 8, 10, 12, 14, 16, 18, 20, 22, 24, 26, 28, 30, 32, 34, 36, 38, 40, 42, 44, 46, 48, 50, 52, 54, 56, 58, 60, 62)])
_uv = me_014.uv_layers.new(name='UVマップ')
_uv.uv.foreach_set('vector', [1.0, 0.5, 1.0, 1.0, 0.9688, 1.0, 0.9688, 0.5, 0.9688, 0.5, 0.9688, 1.0, 0.9375, 1.0, 0.9375, 0.5, 0.9375, 0.5, 0.9375, 1.0, 0.9062, 1.0, 0.9062, 0.5, 0.9062, 0.5, 0.9062, 1.0, 0.875, 1.0, 0.875, 0.5, 0.875, 0.5, 0.875, 1.0, 0.8438, 1.0, 0.8438, 0.5, 0.8438, 0.5, 0.8438, 1.0, 0.8125, 1.0, 0.8125, 0.5, 0.8125, 0.5, 0.8125, 1.0, 0.7812, 1.0, 0.7812, 0.5, 0.7812, 0.5, 0.7812, 1.0, 0.75, 1.0, 0.75, 0.5, 0.75, 0.5, 0.75, 1.0, 0.7188, 1.0, 0.7188, 0.5, 0.7188, 0.5, 0.7188, 1.0, 0.6875, 1.0, 0.6875, 0.5, 0.6875, 0.5, 0.6875, 1.0, 0.6562, 1.0, 0.6562, 0.5, 0.6562, 0.5, 0.6562, 1.0, 0.625, 1.0, 0.625, 0.5, 0.625, 0.5, 0.625, 1.0, 0.5938, 1.0, 0.5938, 0.5, 0.5938, 0.5, 0.5938, 1.0, 0.5625, 1.0, 0.5625, 0.5, 0.5625, 0.5, 0.5625, 1.0, 0.5312, 1.0, 0.5312, 0.5, 0.5312, 0.5, 0.5312, 1.0, 0.5, 1.0, 0.5, 0.5, 0.5, 0.5, 0.5, 1.0, 0.4688, 1.0, 0.4688, 0.5, 0.4688, 0.5, 0.4688, 1.0, 0.4375, 1.0, 0.4375, 0.5, 0.4375, 0.5, 0.4375, 1.0, 0.4062, 1.0, 0.4062, 0.5, 0.4062, 0.5, 0.4062, 1.0, 0.375, 1.0, 0.375, 0.5, 0.375, 0.5, 0.375, 1.0, 0.3438, 1.0, 0.3438, 0.5, 0.3438, 0.5, 0.3438, 1.0, 0.3125, 1.0, 0.3125, 0.5, 0.3125, 0.5, 0.3125, 1.0, 0.2812, 1.0, 0.2812, 0.5, 0.2812, 0.5, 0.2812, 1.0, 0.25, 1.0, 0.25, 0.5, 0.25, 0.5, 0.25, 1.0, 0.2188, 1.0, 0.2188, 0.5, 0.2188, 0.5, 0.2188, 1.0, 0.1875, 1.0, 0.1875, 0.5, 0.1875, 0.5, 0.1875, 1.0, 0.1562, 1.0, 0.1562, 0.5, 0.1562, 0.5, 0.1562, 1.0, 0.125, 1.0, 0.125, 0.5, 0.125, 0.5, 0.125, 1.0, 0.09375, 1.0, 0.09375, 0.5, 0.09375, 0.5, 0.09375, 1.0, 0.0625, 1.0, 0.0625, 0.5, 0.2968, 0.4854, 0.25, 0.49, 0.2032, 0.4854, 0.1582, 0.4717, 0.1167, 0.4496, 0.08029, 0.4197, 0.05045, 0.3833, 0.02827, 0.3418, 0.01461, 0.2968, 0.01, 0.25, 0.01461, 0.2032, 0.02827, 0.1582, 0.05045, 0.1167, 0.08029, 0.08029, 0.1167, 0.05045, 0.1582, 0.02827, 0.2032, 0.01461, 0.25, 0.01, 0.2968, 0.01461, 0.3418, 0.02827, 0.3833, 0.05045, 0.4197, 0.08029, 0.4496, 0.1167, 0.4717, 0.1582, 0.4854, 0.2032, 0.49, 0.25, 0.4854, 0.2968, 0.4717, 0.3418, 0.4496, 0.3833, 0.4197, 0.4197, 0.3833, 0.4496, 0.3418, 0.4717, 0.0625, 0.5, 0.0625, 1.0, 0.03125, 1.0, 0.03125, 0.5, 0.03125, 0.5, 0.03125, 1.0, 0.0, 1.0, 0.0, 0.5, 0.75, 0.49, 0.7968, 0.4854, 0.8418, 0.4717, 0.8833, 0.4496, 0.9197, 0.4197, 0.9496, 0.3833, 0.9717, 0.3418, 0.9854, 0.2968, 0.99, 0.25, 0.9854, 0.2032, 0.9717, 0.1582, 0.9496, 0.1167, 0.9197, 0.08029, 0.8833, 0.05045, 0.8418, 0.02827, 0.7968, 0.01461, 0.75, 0.01, 0.7032, 0.01461, 0.6582, 0.02827, 0.6167, 0.05045, 0.5803, 0.08029, 0.5504, 0.1167, 0.5283, 0.1582, 0.5146, 0.2032, 0.51, 0.25, 0.5146, 0.2968, 0.5283, 0.3418, 0.5504, 0.3833, 0.5803, 0.4197, 0.6167, 0.4496, 0.6582, 0.4717, 0.7032, 0.4854])
me_014.update()

# ---- objects
ob_106 = bpy.data.objects.new('立方体.106', me_x)
ob_105 = bpy.data.objects.new('立方体.105', me_069)
ob_104 = bpy.data.objects.new('立方体.104', me_068)
ob_103 = bpy.data.objects.new('立方体.103', me_067)
ob_102 = bpy.data.objects.new('立方体.102', me_066)
ob_100 = bpy.data.objects.new('立方体.100', me_064)
ob_099 = bpy.data.objects.new('立方体.099', me_063)
ob_098 = bpy.data.objects.new('立方体.098', me_062)
ob_097 = bpy.data.objects.new('立方体.097', me_061)
ob_096 = bpy.data.objects.new('立方体.096', me_060)
ob_095 = bpy.data.objects.new('立方体.095', me_059)
ob_094 = bpy.data.objects.new('立方体.094', me_058)
ob_092 = bpy.data.objects.new('立方体.092', me_056)
ob_091 = bpy.data.objects.new('立方体.091', me_055)
ob_090 = bpy.data.objects.new('立方体.090', me_054)
ob_089 = bpy.data.objects.new('立方体.089', me_053)
ob_088 = bpy.data.objects.new('立方体.088', me_051)
ob_087 = bpy.data.objects.new('立方体.087', me_048)
ob_086 = bpy.data.objects.new('立方体.086', me_047)
ob_085 = bpy.data.objects.new('立方体.085', me_046)
ob_084 = bpy.data.objects.new('立方体.084', me_045)
ob_083 = bpy.data.objects.new('立方体.083', me_013)
ob_082 = bpy.data.objects.new('立方体.082', me_012)
ob_078 = bpy.data.objects.new('立方体.078', me_010)
ob_069 = bpy.data.objects.new('立方体.069', me_006)
ob_058 = bpy.data.objects.new('立方体.058', me_004)
ob_037 = bpy.data.objects.new('立方体.037', me_002)
ob_021 = bpy.data.objects.new('円柱.021', me_021)
ob_020 = bpy.data.objects.new('円柱.020', me_020)
ob_019 = bpy.data.objects.new('円柱.019', me_019)
ob_018 = bpy.data.objects.new('円柱.018', me_018)
ob_017 = bpy.data.objects.new('円柱.017', me_017)
ob_016 = bpy.data.objects.new('円柱.016', me_016)
ob_015 = bpy.data.objects.new('円柱.015', me_015)
ob_014 = bpy.data.objects.new('円柱.014', me_014)

# ---- transforms, parenting, visibility, modifiers, constraints
ob_106.location = (-6.526, -43.84, 13.87)
ob_106.rotation_euler = (-0.003361, 0.02069, 3.072)
ob_106.scale = (2.803, 2.971, 0.2109)
ob_105.location = (2.739, -41.35, 13.87)
ob_105.rotation_euler = (-0.005222, -0.004824, 3.651)
ob_105.scale = (2.85, 2.929, 0.2108)
ob_104.location = (-1.743, -43.24, 13.9)
ob_104.rotation_euler = (-0.003796, -0.006011, 3.389)
ob_104.scale = (2.817, 2.959, 0.2108)
ob_103.location = (-11.3, -43.11, 13.88)
ob_103.rotation_euler = (-0.0002813, -0.007104, 2.865)
ob_103.scale = (2.814, 2.962, 0.2108)
ob_102.location = (-15.61, -41.69, 13.87)
ob_102.rotation_euler = (-0.004068, 0.003241, 2.604)
ob_102.scale = (2.845, 2.934, 0.2108)
ob_100.location = (-17.69, -37.84, 23.43)
ob_100.rotation_euler = (0.0009566, -0.007045, 2.691)
ob_100.scale = (1.159, 1.439, 9.886)
ob_099.location = (4.691, -38.16, 23.43)
ob_099.rotation_euler = (-0.004782, -0.005261, 3.564)
ob_099.scale = (1.161, 1.437, 9.79)
ob_098.location = (-6.423, -43.9, 33.1)
ob_098.rotation_euler = (-0.00211, -0.006789, 3.127)
ob_098.scale = (2.804, 2.972, 0.2108)
ob_097.location = (2.842, -41.4, 33.03)
ob_097.rotation_euler = (-0.005222, -0.004824, 3.651)
ob_097.scale = (2.85, 2.929, 0.2108)
ob_096.location = (-1.64, -43.3, 33.06)
ob_096.rotation_euler = (-0.003796, -0.006011, 3.389)
ob_096.scale = (2.817, 2.959, 0.2108)
ob_095.location = (-11.2, -43.17, 33.14)
ob_095.rotation_euler = (-0.0002813, -0.007104, 2.865)
ob_095.scale = (2.814, 2.962, 0.2108)
ob_094.location = (-15.62, -41.15, 33.18)
ob_094.rotation_euler = (0.001567, -0.006935, 2.604)
ob_094.scale = (2.845, 2.934, 0.2108)
ob_092.location = (-6.339, -37.98, 34.47)
ob_092.rotation_euler = (-0.00211, -0.006789, 3.127)
ob_092.scale = (12.92, 2.972, 1.264)
ob_091.location = (-6.227, -42.08, 20.63)
ob_091.rotation_euler = (-0.00211, -0.006789, 3.127)
ob_091.scale = (2.804, 0.7756, 0.2108)
ob_090.location = (2.97, -39.67, 20.57)
ob_090.rotation_euler = (-0.005222, -0.004824, 3.651)
ob_090.scale = (2.092, 0.7654, 0.2108)
ob_089.location = (-1.444, -41.48, 20.6)
ob_089.rotation_euler = (-0.003796, -0.006011, 3.389)
ob_089.scale = (2.722, 0.8424, 0.2108)
ob_088.location = (-11.0, -41.36, 20.68)
ob_088.rotation_euler = (-0.0002813, -0.007104, 2.865)
ob_088.scale = (2.72, 0.8475, 0.2108)
ob_087.location = (-15.41, -39.51, 20.71)
ob_087.rotation_euler = (0.001567, -0.006935, 2.604)
ob_087.scale = (2.18, 0.8756, 0.2108)
ob_086.location = (-6.193, -42.1, 26.98)
ob_086.rotation_euler = (-0.00211, -0.006789, 3.127)
ob_086.scale = (2.804, 0.7756, 0.2108)
ob_085.location = (3.004, -39.69, 26.91)
ob_085.rotation_euler = (-0.005222, -0.004824, 3.651)
ob_085.scale = (2.092, 0.7654, 0.2108)
ob_084.location = (-1.41, -41.5, 26.95)
ob_084.rotation_euler = (-0.003796, -0.006011, 3.389)
ob_084.scale = (2.722, 0.8424, 0.2108)
ob_083.location = (-10.97, -41.37, 27.02)
ob_083.rotation_euler = (-0.0002813, -0.007104, 2.865)
ob_083.scale = (2.72, 0.8475, 0.2108)
ob_082.location = (-15.39, -39.53, 27.05)
ob_082.rotation_euler = (0.001567, -0.006935, 2.604)
ob_082.scale = (2.18, 0.8756, 0.2108)
ob_078.location = (0.3862, -41.06, 23.36)
ob_078.rotation_euler = (-0.004105, -0.005804, 3.441)
ob_078.scale = (0.2501, 1.504, 9.612)
ob_069.location = (-4.431, -42.52, 23.75)
ob_069.rotation_euler = (-0.002463, -0.006669, 3.18)
ob_069.scale = (0.2485, 1.512, 9.612)
ob_058.location = (-8.852, -42.24, 23.84)
ob_058.rotation_euler = (-0.001752, -0.00689, 3.075)
ob_058.scale = (0.2484, 1.512, 9.612)
ob_037.location = (-13.45, -40.91, 23.64)
ob_037.rotation_euler = (9.084e-05, -0.007109, 2.813)
ob_037.scale = (0.2498, 1.505, 9.612)
ob_021.location = (1.36, -38.14, 20.47)
ob_021.rotation_euler = (-0.825, 1.564, 2.826)
ob_021.scale = (0.1686, 0.2343, 2.85)
ob_020.location = (-3.549, -40.06, 20.5)
ob_020.rotation_euler = (-0.4759, 1.564, 2.826)
ob_020.scale = (0.1686, 0.237, 2.61)
ob_019.location = (-8.785, -39.95, 20.54)
ob_019.rotation_euler = (-0.1268, 1.564, 2.826)
ob_019.scale = (0.1686, 0.2374, 2.808)
ob_018.location = (-13.84, -38.02, 20.59)
ob_018.rotation_euler = (0.1873, 1.564, 2.826)
ob_018.scale = (0.1686, 0.2351, 2.84)
ob_017.location = (-0.1234, -39.39, 20.48)
ob_017.rotation_euler = (0.9204, 1.564, 2.826)
ob_017.scale = (0.1265, 0.1696, 0.2951)
ob_016.location = (-4.536, -40.61, 20.5)
ob_016.rotation_euler = (1.269, 1.564, 2.826)
ob_016.scale = (0.1265, 0.1682, 0.416)
ob_015.location = (-8.74, -40.55, 20.55)
ob_015.rotation_euler = (1.444, 1.564, 2.826)
ob_015.scale = (0.1265, 0.1685, 0.2968)
ob_014.location = (-12.89, -39.13, 20.57)
ob_014.rotation_euler = (6.749, 1.609, 7.782)
ob_014.scale = (0.1266, 0.1707, 0.4106)

# ---- collection membership
col_collection_001.objects.link(ob_106)
col_collection_001.objects.link(ob_105)
col_collection_001.objects.link(ob_104)
col_collection_001.objects.link(ob_103)
col_collection_001.objects.link(ob_102)
col_collection_001.objects.link(ob_100)
col_collection_001.objects.link(ob_099)
col_collection_001.objects.link(ob_098)
col_collection_001.objects.link(ob_097)
col_collection_001.objects.link(ob_096)
col_collection_001.objects.link(ob_095)
col_collection_001.objects.link(ob_094)
col_collection_001.objects.link(ob_092)
col_collection_001.objects.link(ob_091)
col_collection_001.objects.link(ob_090)
col_collection_001.objects.link(ob_089)
col_collection_001.objects.link(ob_088)
col_collection_001.objects.link(ob_087)
col_collection_001.objects.link(ob_086)
col_collection_001.objects.link(ob_085)
col_collection_001.objects.link(ob_084)
col_collection_001.objects.link(ob_083)
col_collection_001.objects.link(ob_082)
col_collection_001.objects.link(ob_078)
col_collection_001.objects.link(ob_069)
col_collection_001.objects.link(ob_058)
col_collection_001.objects.link(ob_037)
col_collection_001.objects.link(ob_021)
col_collection_001.objects.link(ob_020)
col_collection_001.objects.link(ob_019)
col_collection_001.objects.link(ob_018)
col_collection_001.objects.link(ob_017)
col_collection_001.objects.link(ob_016)
col_collection_001.objects.link(ob_015)
col_collection_001.objects.link(ob_014)

# ---- scene / render settings (as saved in the file)
scene.frame_start = 1; scene.frame_end = 250; scene.frame_set(1)
scene.render.engine = 'BLENDER_EEVEE_NEXT'
bpy.context.view_layer.update()

# ---- added for rendering (the .blend has no active camera and no usable light): camera, sun
cam_auto = bpy.data.cameras.new('AutoCamera')
cam_auto.lens = 50.0
cam_auto.sensor_width = 36.0
cam_auto.clip_end = 1000.0
ob_auto_camera = bpy.data.objects.new('AutoCamera', cam_auto)
scene.collection.objects.link(ob_auto_camera)
ob_auto_camera.location = (26.4578, -78.8638, 50.9643)
ob_auto_camera.rotation_euler = (1.09748, -7.21219e-08, 0.694738)
scene.camera = ob_auto_camera
light_auto_sun = bpy.data.lights.new('AutoSun', 'SUN')
light_auto_sun.energy = 3.0
light_auto_sun.angle = 0.0523599
ob_auto_sun = bpy.data.objects.new('AutoSun', light_auto_sun)
scene.collection.objects.link(ob_auto_sun)
ob_auto_sun.rotation_euler = (0.872665, 0.174533, 0.523599)
bpy.context.view_layer.update()
